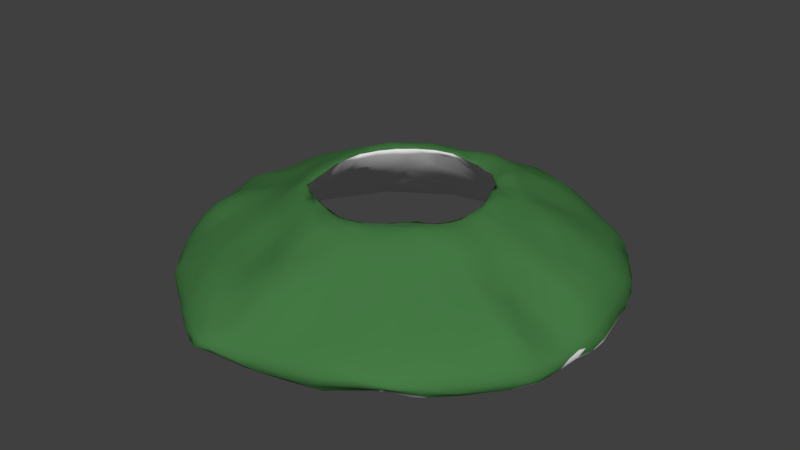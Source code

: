 # Source: geyser.blend  (saved by Blender 2.79.0; exported with 4.5.12 LTS)
import bpy
from mathutils import Matrix  # noqa: F401  (used for matrix-valued properties, if any)

bpy.ops.wm.read_factory_settings(use_empty=True)
scene = bpy.context.scene
scene.name = 'Scene'

# ---- collections
col_collection_1 = bpy.data.collections.new('Collection 1'); scene.collection.children.link(col_collection_1)

# ---- materials (node trees are filled in below, after node groups)
mat_material_001 = bpy.data.materials.new('Material.001')
mat_material_001.alpha_threshold = 0.0
mat_material_001.use_transparent_shadow = False
mat_material_001.diffuse_color = (0.06011, 0.196, 0.05839, 1.0)
mat_material_001.roughness = 0.5
mat_material = bpy.data.materials.new('Material')
mat_material.alpha_threshold = 0.0
mat_material.use_transparent_shadow = False
mat_material.roughness = 0.5

# ---- material node trees

# ---- world
world_world = bpy.data.worlds.new('World'); scene.world = world_world
world_world.color = (0.05088, 0.05088, 0.05088)
world_world.use_sun_shadow = False
world_world.sun_shadow_jitter_overblur = 0.0
world_world.cycles.sampling_method = 'MANUAL'

# ---- meshes
me_cylinder = bpy.data.meshes.new('Cylinder')
me_cylinder.from_pydata([(1.262, -0.4415, 0.6406), (-0.562, -1.149, 0.6371), (1.668, -0.7511, 0.3923), (-0.2353, -1.383, 0.5414), (1.305, 0.682, 0.319), (1.419, -0.4801, 0.2979), (-1.458, -0.1523, 0.591), (1.124, 0.3653, 0.6561), (1.215, 0.4091, 0.7026), (1.237, 0.009528, 0.6695), (1.677, 0.1209, 0.4788), (0.8192, 1.04, 0.6657), (1.009, 1.041, 0.7117), (1.051, 0.7569, 0.6617), (-0.1528, -1.341, 0.6582), (1.186, 0.8113, 0.3644), (1.13, 1.09, 0.181), (-0.7978, -1.318, 0.6159), (1.053, 0.6277, 0.6566), (-0.5006, -1.626, 0.5442), (-0.2733, -1.504, 0.3273), (0.5152, -1.163, 0.6482), (0.1852, -1.386, 0.505), (1.029, 0.5527, 0.6425), (-0.4377, -1.227, 0.6425), (0.3555, -1.221, 0.6425), (0.4331, 1.539, 0.6717), (0.2556, -1.267, 0.6425), (1.444, -0.6975, 0.5894), (1.712, 1.606, 0.07351), (0.3521, -1.493, 0.6431), (1.345, 0.1545, 0.674), (1.38, -0.5094, 0.616), (1.085, 0.5297, 0.7036), (0.4456, -1.695, 0.5385), (1.455, -1.26, 0.3038), (0.736, -0.8758, 0.6368), (1.691, -0.8349, -0.1488), (1.089, -1.021, 0.2453), (1.745, -0.5199, 0.3708), (1.896, -0.148, 0.3428), (1.541, -0.5808, 0.0611), (1.537, -0.3133, 0.5385), (1.691, -0.2767, 0.444), (1.931, -0.7411, 0.2177), (-0.1969, -1.281, 0.6425), (1.393, -0.8665, 0.05578), (0.3377, -1.272, 0.646), (2.118, -0.5473, 0.03747), (-0.04668, -1.319, 0.6425), (1.929, -0.3786, 0.2391), (1.236, -0.2179, 0.645), (-1.294, -2.018, 0.04355), (1.25, -0.338, 0.6415), (0.7774, 1.017, 0.648), (1.163, 0.747, 0.6696), (0.8661, 0.9212, 0.6635), (0.9114, 0.8398, 0.6425), (-0.719, -1.1, 0.6425), (1.047, 0.7186, 0.6298), (0.1349, -1.483, 0.672), (1.275, 0.1955, 0.6946), (1.528, 2.211, -0.09896), (0.9603, 0.9082, 0.5586), (-0.09111, -1.403, 0.5526), (0.06998, 1.229, 0.6471), (0.9541, -0.7355, 0.6444), (0.6401, -1.686, -0.1023), (0.9058, 1.062, 0.721), (0.5662, -1.08, 0.6107), (0.5337, -1.272, 0.4141), (0.5175, -1.433, 0.2428), (0.03912, -1.751, 0.5631), (1.122, -0.5631, 0.6425), (1.03, -0.6738, 0.6425), (1.225, -0.6417, 0.6439), (0.08727, -1.541, 0.3053), (1.339, -0.3535, 0.632), (0.1274, -1.337, 0.6455), (0.6235, -1.024, 0.6425), (-1.306, -0.4971, 0.637), (1.562, 1.89, 0.0377), (0.9037, -0.7862, 0.6425), (0.3693, -1.2, 0.6421), (0.8032, 1.05, 0.4979), (1.189, -0.5161, 0.6421), (1.077, -0.6392, 0.6373), (-0.2958, -1.293, 0.6478), (1.549, -0.9594, 0.3873), (0.1131, -1.303, 0.6425), (-2.176, -1.818, -0.228), (-0.1016, -1.524, 0.3325), (-0.1065, -1.439, 0.6883), (1.085, 0.4541, 0.6814), (2.132, -0.9658, 0.07817), (1.242, 0.1219, 0.6691), (1.004, 0.6786, 0.6425), (-0.4777, -2.633, -0.04322), (0.987, 0.8251, 0.6271), (0.6839, 1.228, 0.3611), (-0.009811, -1.381, 0.658), (-2.378, -0.7958, 0.0532), (-0.3732, -2.218, 0.2107), (-1.12, -0.6008, 0.6425), (1.276, -0.1341, 0.6495), (-1.221, -0.9113, 0.5974), (1.387, -0.2046, 0.6467), (1.05, 0.596, 0.6381), (1.177, 0.2085, 0.6677), (-0.402, -1.225, 0.6406), (-2.11, -1.492, -0.03656), (0.4815, -1.122, 0.6416), (1.199, -0.3821, 0.6425), (1.163, -0.8737, 0.6336), (1.088, -0.6611, 0.6477), (0.4158, -1.178, 0.6299), (0.8238, 0.9282, 0.6174), (0.6499, -1.079, 0.6532), (-0.3005, -1.246, 0.6425), (0.9676, 0.8391, 0.6524), (-1.931, 0.9982, -0.3981), (1.139, -0.7885, 0.4169), (0.2832, 1.64, 0.6518), (0.8139, -0.7885, 0.6479), (0.9389, -1.015, 0.6791), (0.8553, -1.244, 0.6235), (-0.4154, -3.392, -0.7168), (-1.291, -0.08061, 0.6407), (-1.268, 0.08858, 0.6121), (-2.66, 1.148, -0.9955), (0.06315, -3.201, -0.9539), (-2.996, 1.286, -0.5441), (0.103, -2.007, 0.4194), (-2.77, 1.243, -0.9742), (-2.004, 0.245, 0.2795), (-1.736, -0.02795, 0.3986), (-2.727, -0.07327, -1.001), (-1.071, 0.6675, 0.6425), (-2.886, 1.55, -0.8349), (1.149, 2.303, 0.08332), (-3.137, -0.7325, -0.6386), (-2.431, 0.1406, 0.0131), (-1.905, -0.7652, 0.2029), (-2.292, -0.5655, 0.07851), (0.5943, 1.611, 0.6127), (-0.1457, 1.387, 0.6431), (-1.981, 0.9306, 0.2624), (-2.06, -0.1767, 0.1548), (1.126, 2.579, -0.1396), (2.496, 1.73, -0.9787), (-2.716, -0.2361, -0.06468), (-2.774, 1.024, -0.1993), (-0.9421, 0.9666, 0.6748), (0.1414, -3.253, -0.8622), (-3.044, 0.5111, -0.3757), (-3.211, 0.5289, -0.9714), (-1.286, 2.809, -0.4484), (-2.98, 0.8365, -0.9123), (-3.186, -0.002821, -0.9298), (-1.42, 0.3817, 0.5943), (-0.6522, 1.362, 0.2533), (-3.169, 1.127, -0.6605), (-1.102, 0.9429, 0.6792), (-3.135, 1.213, -0.8146), (-0.6017, 1.446, 0.189), (-3.046, 1.346, -0.6738), (-2.503, 1.91, -0.9743), (-1.041, 2.467, -1.003), (-3.063, 1.08, -0.8645), (-2.394, 2.012, -0.444), (-1.971, 2.63, -0.7278), (-1.809, 0.5512, -0.09176), (-2.019, 0.7887, -0.3415), (-1.984, 1.258, 0.09694), (-1.706, 0.7752, -0.09091), (-2.518, 1.514, -0.2617), (-3.258, 0.7616, -0.9102), (-1.296, 0.5177, 0.6336), (-2.877, -0.4876, -0.2421), (-1.26, 1.828, 0.2443), (-3.206, 1.081, -0.7861), (1.423, 1.505, 0.2113), (-3.196, -0.7031, -0.7524), (-1.25, -2.964, -0.978), (-2.704, 0.2263, -0.1168), (-2.212, 1.482, -0.09623), (-2.294, 0.9072, 0.1114), (-2.096, 0.04671, 0.1483), (3.075, -1.104, -0.8159), (-0.6884, 1.07, 0.6425), (-1.269, 1.222, 0.4973), (-0.6052, 1.137, 0.6446), (-0.7775, 1.23, 0.6539), (0.2717, 1.253, 0.593), (-0.9845, 0.8648, 0.5218), (-1.288, 0.5743, 0.3013), (-1.411, 0.8764, 0.5388), (-0.9112, 0.881, 0.6425), (0.4991, -3.136, -0.6132), (-0.9685, 1.263, 0.5993), (-1.867, 2.609, -0.5919), (1.078, 2.165, -0.6503), (2.132, 0.1716, 0.2356), (-1.814, 1.706, 0.08744), (-0.8656, 3.283, -0.9456), (-1.589, 1.315, -0.3442), (-1.733, 0.9859, 0.3587), (-0.8502, 0.9452, 0.6426), (1.608, 0.8424, 0.4695), (-1.136, 1.684, 0.3599), (-2.063, 0.4619, 0.2781), (-1.597, 2.793, -0.6177), (-1.008, 0.7617, 0.6402), (2.596, 0.9464, -0.04243), (-1.418, 0.1495, 0.6061), (-0.9346, 1.944, -0.4156), (-1.557, 0.157, 0.5447), (-1.571, 2.945, -0.9034), (2.771, 1.5, -0.9254), (-2.574, 0.749, -0.0337), (-0.2985, 1.267, 0.5723), (-2.427, 1.243, -0.07052), (-0.8013, 1.068, 0.4993), (-0.4029, 1.244, 0.6408), (-0.446, 1.28, 0.5412), (1.194, 2.933, -0.5905), (0.876, -0.803, 0.628), (2.64, 0.3742, -0.9886), (3.16, -0.4545, -0.74), (-2.782, 1.621, -0.9054), (0.265, 1.251, 0.6425), (-1.383, 3.106, -0.8115), (-0.17, 1.268, 0.6425), (-2.443, 2.22, -0.6732), (-1.45, 2.807, -0.5271), (-1.807, 2.572, -0.9622), (-1.392, 2.394, -0.1638), (1.481, 2.884, -0.8942), (-0.3358, 1.241, 0.6271), (3.185, 0.07919, -0.9578), (0.2211, 1.768, 0.5572), (0.4639, 1.881, 0.4544), (-3.18, 0.1533, -0.3846), (1.052, 1.23, 0.63), (0.4579, 1.334, 0.6642), (2.144, 2.195, -0.9981), (0.3948, 1.194, 0.6127), (0.2032, 1.384, 0.6762), (2.804, 0.4754, -0.1483), (1.647, 2.627, -0.986), (-2.526, 2.04, -0.638), (1.325, -2.636, -0.2635), (0.5382, 1.18, 0.6425), (1.452, 0.6647, 0.5796), (2.917, 0.8946, -0.9867), (1.588, 2.777, -0.7157), (-1.795, 1.365, 0.1443), (1.345, 2.934, -0.6804), (-2.935, 1.405, -0.8627), (-1.708, 2.841, -0.7962), (-0.4651, 3.286, -0.8128), (-2.688, 1.8, -0.6454), (1.909, 0.3701, 0.3066), (0.3212, 3.335, -0.8824), (0.6792, 3.224, -0.9632), (-1.125, 0.6629, 0.5402), (-2.379, 2.381, -0.8661), (1.544, -2.71, -0.4184), (3.07, 0.6204, -0.9417), (-2.849, 1.632, -0.6532), (2.214, 1.275, -0.8415), (1.18, 0.3899, 0.6221), (-2.177, 2.494, -0.9166), (0.4755, 1.576, 0.2427), (-1.388, -2.992, -0.8008), (-2.304, 2.34, -0.9445), (1.617, -1.705, 0.06806), (-1.299, 2.865, -0.9986), (1.848, 2.569, -0.8957), (1.36, 0.1817, 0.4241), (3.054, 0.7394, -0.866), (1.186, 0.269, 0.6787), (1.236, 0.1224, 0.63), (0.8934, 1.229, 0.6887), (-1.239, 0.4611, 0.6376), (2.181, -2.41, -0.7452), (0.5458, 1.154, 0.5978), (0.5891, 2.391, 0.1791), (-3.433, 0.2666, -0.917), (1.49, -0.1317, 0.6042), (-0.597, 1.31, 0.6587), (2.012, -2.588, -0.6835), (1.22, -0.1476, 0.6425), (2.066, -2.523, -0.6455), (1.28, -0.2619, 0.5168), (0.771, -1.544, -0.0362), (1.551, 0.9866, 0.4354), (1.208, 0.09062, 0.6425), (1.261, 1.025, 0.5553), (2.39, 2.051, -0.9391), (1.289, -2.88, -0.4346), (0.8857, 3.062, -0.6618), (-2.38, 0.664, 0.08897), (1.011, -0.8948, 0.6716), (1.234, -0.4375, 0.5849), (0.3491, -1.454, 0.294), (0.5247, 2.815, -0.3803), (-0.101, -1.899, 0.4773), (1.048, -0.7915, 0.6647), (0.7443, -3.096, -0.8757), (0.917, 1.532, 0.5885), (-0.5476, -2.472, 0.004598), (0.787, -0.9983, 0.6611), (0.3211, -1.893, 0.4639), (0.6238, -1.116, 0.5202), (0.2381, 3.22, -1.016), (-2.714, 1.817, -0.7389), (0.7626, -1.253, 0.2967), (-1.531, -2.264, -0.1582), (2.46, 0.696, 0.06871), (1.192, 2.977, -0.9823), (0.6629, -0.9747, 0.6276), (-0.4389, 1.45, 0.6125), (-1.956, 0.7113, 0.3239), (2.473, -2.073, -0.8351), (0.7376, -1.122, 0.6764), (0.686, 1.416, 0.667), (0.09407, -2.33, -0.5018), (2.299, 2.254, -0.8119), (3.029, -0.4127, -0.9987), (-0.8186, -1.631, 0.3703), (0.04693, -2.445, 0.2047), (-0.6234, -3.307, -0.8632), (1.817, -2.036, -0.146), (-2.534, -2.054, -0.7619), (0.04401, -1.954, -0.1891), (-0.5124, 3.017, -0.5193), (-0.9688, -2.387, -0.7033), (-3.272, -0.1695, -0.924), (-0.2614, -3.078, -0.3815), (0.6384, -3.081, -0.9513), (-0.3922, -3.055, -0.964), (-0.5752, 2.203, 0.145), (0.7981, -1.069, 0.4393), (2.718, -0.1683, -0.1032), (1.184, -1.286, 0.4955), (1.204, 1.321, 0.4424), (0.1486, 1.541, 0.6682), (0.06075, 3.028, -0.42), (0.7574, -0.9264, 0.6425), (-1.265, -0.3325, 0.5724), (0.2513, -1.269, 0.6374), (0.5427, -1.481, 0.6059), (1.328, 0.3196, 0.6902), (0.5155, -1.292, 0.6582), (0.3725, -1.806, -0.149), (0.6103, -1.009, 0.6433), (-0.9156, -1.152, 0.3738), (1.103, -3.047, -0.7989), (-0.7216, -1.846, 0.2381), (-0.2256, -1.295, 0.6341), (0.447, 1.803, -0.01609), (3.212, -0.205, -0.8793), (1.485, -2.851, -0.509), (1.001, 3.009, -0.9952), (1.384, -2.941, -0.731), (0.4662, -1.145, 0.6425), (-2.642, -1.753, -0.9293), (-1.095, 0.7009, 0.6511), (-3.166, -0.6037, -0.9379), (-2.115, -2.371, -0.5977), (-1.145, -0.4378, 0.6425), (-0.2971, -3.317, -0.6182), (-2.845, -1.618, -0.8319), (-1.143, -0.6319, 0.6229), (-0.412, -3.268, -0.8629), (-3.303, 0.5762, -0.9521), (0.3223, -2.524, 0.1076), (-1.241, -0.5478, 0.4557), (0.841, -3.114, -0.7797), (-2.961, -0.1124, -0.1882), (-2.213, -1.228, 0.05042), (-3.319, 0.1578, -0.9376), (-2.302, -2.016, -0.4369), (-2.093, -0.372, -0.3812), (-2.217, -2.396, -0.9331), (3.177, -0.1727, -0.6015), (1.875, -2.689, -0.6336), (-3.045, 0.188, -0.283), (-1.138, -0.9814, 0.2871), (-2.491, -2.089, -0.9077), (2.574, 1.739, -0.9351), (-2.124, 1.029, 0.1494), (-1.675, 1.767, -0.6545), (-2.033, -2.519, -0.8844), (-1.027, -0.9483, 0.5879), (-3.094, -0.1434, -0.3058), (2.709, -1.13, -0.2913), (-0.7738, 1.033, 0.6558), (-0.9206, 3.303, -0.8772), (-0.5818, 1.648, 0.5101), (-3.132, -0.9453, -0.8271), (3.085, -0.588, -0.7211), (2.683, -1.771, -0.8002), (2.763, -0.7914, -0.3886), (-2.114, 2.276, -0.3816), (-1.222, 1.996, 0.1852), (-3.04, -1.265, -0.8565), (-2.307, -2.342, -0.8044), (-3.059, -1.161, -0.9094), (0.2264, 3.306, -0.807), (-2.648, -1.406, -0.2371), (-2.597, -1.967, -0.911), (-0.7761, 2.049, -0.4399), (1.038, 2.459, -0.9985), (-0.8561, 3.26, -0.7831), (-0.9715, 3.16, -0.9826), (-1.117, 1.125, 0.1123), (0.8314, 1.349, 0.1523), (0.8706, 2.389, 0.1105), (-2.53, -1.984, -0.9506), (-2.862, -1.514, -0.9152), (-0.286, 1.951, 0.3505), (-2.86, 1.45, -0.5074), (0.2166, -3.177, -0.5699), (-2.676, -1.83, -0.8535), (-2.719, -1.699, -0.5895), (-1.678, -2.751, -0.7516), (-2.976, -1.17, -0.9607), (-3.113, -0.413, -0.4314), (-2.8, -1.508, -0.9438), (0.788, 1.706, -0.04904), (-2.347, -2.302, -0.8668), (1.325, 0.4918, 0.3903), (-2.971, -0.3566, -0.9907), (-3.399, -0.1568, -0.8235), (2.689, 1.186, -0.2228), (-1.154, -1.41, -0.1456), (-2.942, -1.437, -0.8797), (-2.859, -1.506, -0.6108), (-1.797, -1.028, -0.3407), (2.971, 0.1521, -0.2776), (2.389, 1.559, -0.1995), (2.943, -1.158, -0.5617), (-1.307, -0.7151, 0.5743), (-0.8555, -1.001, 0.6425), (1.553, -2.824, -0.752), (-2.92, 1.551, -0.7582), (-1.203, -0.6707, 0.4393), (-1.232, -0.1298, 0.6425), (-2.304, 2.455, -0.8502), (1.874, -2.353, -0.3618), (-0.9852, -1.088, 0.3841), (-1.052, -1.075, 0.615), (-1.13, 1.486, 0.4393), (-0.9591, -1.93, -0.3868), (-1.558, -1.589, -0.4278), (0.01392, -1.326, 0.6299), (0.8874, 3.097, -0.978), (-1.346, -1.216, 0.3616), (-0.4819, -1.236, 0.6144), (1.842, -2.553, -0.4846), (1.319, -2.093, 0.04442), (-0.3659, -1.372, 0.4813), (0.9925, -3.088, -0.6618), (-1.326, 3.129, -0.8606), (-1.665, 1.234, 0.2606), (1.716, -2.425, -0.9903), (2.893, 1.297, -0.6223), (-1.109, -1.173, 0.114), (2.442, 0.8612, -0.8312), (0.9858, 1.831, 0.3919), (-1.763, 0.2296, 0.4199), (-0.1157, -3.326, -0.8126), (-1.541, 0.491, 0.5466), (-2.425, -1.538, -0.141), (3.098, 0.02142, -0.9984), (-1.202, -0.6711, 0.6353), (-1.001, -1.29, 0.07615), (2.412, 0.9617, -0.8242), (-3.411, -0.04806, -0.7303), (3.12, -0.3369, -0.5965), (1.666, 1.507, -0.4826), (2.939, 1.03, -0.4798), (2.58, -1.62, -1.0), (-1.192, -1.082, 0.09954), (0.8536, 1.908, -0.2442), (-0.5885, -1.164, 0.6425), (0.633, 1.245, 0.6553), (-1.116, -0.7861, 0.5889), (2.002, -2.59, -0.715), (-1.059, 1.882, 0.3), (1.475, 2.821, -0.9669), (-0.1302, -3.147, -0.4523), (-1.12, 3.21, -0.9054), (0.4305, 2.24, -0.6273), (0.478, 2.632, -0.1316), (-0.09659, 2.821, -0.2286), (3.12, 0.2164, -0.9815), (-2.403, -0.1106, 0.06223), (-2.522, -1.101, -1.002), (3.01, -0.5399, -0.5743), (1.33, -0.03866, 0.6776), (-1.288, 3.017, -0.9698), (-0.4706, -1.348, 0.6498), (2.491, 0.3419, 0.06241), (0.3675, 3.252, -0.9852), (1.691, 0.3704, 0.431), (1.139, 3.063, -0.9004), (-0.9272, -3.056, -0.972), (1.372, 2.358, -0.1152), (1.078, 1.606, -0.2427), (1.372, 0.008843, 0.3926), (-1.658, -2.762, -0.8938), (-1.03, -3.18, -0.8961), (-0.7486, 2.038, 0.2294), (3.152, -0.1823, -0.9843), (-1.834, 2.315, -0.2567), (2.48, 2.016, -0.8466), (-1.751, -0.5808, 0.3082), (-0.5853, 3.305, -0.991), (-1.495, -2.579, -0.3449), (-1.522, -2.864, -0.8858), (0.05329, 3.301, -1.039), (0.4263, -1.218, 0.5832), (2.4, -0.8483, -0.1023), (0.8262, 2.726, -0.2531), (0.006187, 3.427, -0.9463), (-1.435, 2.029, 0.0643), (0.435, 3.176, -0.9996), (-0.8376, -3.32, -0.8508), (-1.221, -3.08, -0.716), (-1.048, -2.937, -0.4029), (-1.427, 0.6849, 0.5861), (3.222, 0.07579, -0.817), (-0.18, 2.377, 0.07505), (-1.267, -3.026, -0.9244), (-1.271, -3.057, -0.8716), (0.6432, 2.194, -0.5128), (0.4358, -2.921, -0.295), (-1.203, 0.7038, 0.6638), (-2.52, 0.9891, -1.0), (-0.9988, -3.246, -0.7892), (-1.235, -2.969, -0.55), (1.765, 2.167, -0.2077), (-3.359, -0.1228, -0.8998), (-3.193, 0.5207, -0.4953), (-0.2197, -1.607, 0.1756), (1.896, 1.246, 0.1882), (-0.9844, -3.174, -0.6472), (1.339, 1.173, -0.09066), (-1.255, 0.1091, 0.6425), (1.177, 1.729, 0.3791), (1.136, -2.94, -0.9617), (-0.8764, -3.169, -0.9304), (-0.7334, -2.959, -0.3415), (3.003, -1.215, -0.6816), (0.6789, -3.009, -0.4852), (2.656, 0.03992, -0.01023), (0.7111, 1.113, 0.6574), (0.8587, -3.051, -0.5714), (1.551, 1.259, 0.2905), (-0.156, 1.627, 0.5655), (-0.6262, -3.427, -0.7984), (1.587, -2.849, -0.6599), (-0.5656, -3.374, -0.6632), (2.637, -1.658, -0.9828), (-1.535, -2.797, -0.9486), (1.696, -2.54, -0.8996), (-0.6489, -2.972, -0.9716), (0.5441, 3.308, -0.8662), (0.9728, 1.417, -0.0547), (-1.623, -2.73, -0.6236), (-1.757, 0.8288, 0.402), (3.156, 0.3783, -0.8197), (2.05, 0.584, 0.233), (1.78, -2.625, -0.7962), (-0.109, -1.763, -0.0251), (0.3733, -2.714, -1.0), (2.867, 0.834, -0.2966), (-0.5223, -1.345, 0.4333), (-2.543, 2.039, -0.9273), (-3.213, -0.4141, -0.932), (-2.522, 2.154, -0.7829), (-1.188, 1.68, -0.3784), (0.6421, 2.096, 0.3086), (-0.03303, 1.875, 0.4503), (-1.801, 0.03499, -0.123), (0.03921, 1.242, 0.6291), (-2.649, 1.902, -0.8559), (-1.934, 2.674, -0.8293), (-1.176, 3.182, -0.7365), (-3.062, -1.01, -0.9433), (-1.204, 0.3843, 0.6425), (-3.065, -0.6435, -0.9675), (-1.298, -2.47, -0.1557), (-3.288, 0.3815, -0.9642), (1.205, -2.984, -0.5111), (-2.289, 0.7377, -0.6236), (-0.7176, -1.115, 0.6235), (-2.58, -1.79, -0.5167), (-1.409, -0.456, 0.2345), (-3.018, 0.7666, -0.3953), (0.5097, 1.278, 0.4366), (0.2785, 1.479, 0.3429), (-0.1867, -1.652, 0.6328), (1.261, 1.942, -0.5914), (0.4583, 1.705, 0.5773), (0.1046, 1.28, 0.6425), (0.1721, 1.212, 0.6302), (-1.532, 1.069, 0.3897), (1.286, 1.326, -0.1448), (0.9105, 0.9701, 0.6983), (1.824, 1.024, 0.2995), (-1.292, 0.1303, 0.6396), (0.7747, 1.183, 0.6823), (0.2658, -1.691, 0.569), (1.741, 2.538, -0.9928), (1.288, 2.634, -0.2957), (0.2841, 2.858, -0.3079), (0.6101, 1.445, 0.2869), (0.5812, 1.735, 0.05318), (0.1024, 1.807, -0.05631), (0.2426, 1.61, 0.217), (-0.5914, -1.503, 0.1315), (-0.2608, 1.552, 0.1355), (-0.00985, 1.676, 0.04711), (0.7283, 1.033, 0.6332), (-0.8207, 1.713, 0.4342), (-1.382, 1.604, -0.379), (-1.022, -1.624, 0.31), (1.076, 2.79, -0.3689), (1.806, 0.716, 0.3588), (0.1524, 2.556, -0.01189), (-3.37, 0.1348, -0.6094), (-3.211, 0.7515, -0.5568), (-2.033, 1.238, -0.6232), (-1.694, 1.808, 0.1052), (-0.01125, -2.573, -0.6976), (0.5856, 1.115, 0.6282), (-0.3144, -1.928, 0.4247), (-1.071, -1.89, 0.1398), (-0.5347, -2.128, -0.4587), (0.6407, 1.591, 0.1573), (1.47, -2.441, -0.219), (-2.988, -0.7617, -0.4354), (1.637, 2.623, -0.54), (1.337, 1.946, 0.1828), (-1.311, 0.2943, 0.6228), (-0.4524, 1.308, 0.6473), (0.3568, -3.129, -0.9684), (-0.1502, 1.316, 0.5513), (-0.9136, -1.065, 0.6579), (0.01015, -1.645, 0.1647), (1.061, 0.8936, 0.6723), (1.184, 2.034, 0.2177), (-1.232, 0.3855, 0.6383), (-2.684, 0.1979, -1.002), (-2.825, -0.7755, -0.2513), (-1.675, 2.171, -0.9919), (-1.066, -0.8832, 0.6425), (-0.3703, -3.349, -0.8285), (-2.037, -1.871, -0.1724), (-2.787, -0.01536, -0.09351), (-2.224, 2.247, -0.9718), (-2.551, -0.57, -0.04555), (-2.319, 0.07154, -0.5113), (-1.312, -0.08878, 0.4728), (-2.061, -0.693, -0.3677), (-2.397, -1.83, -0.3745), (-2.738, -1.746, -0.7144), (-3.004, -1.298, -0.724), (-1.658, -1.078, 0.2447), (-0.4017, 3.236, -1.05), (-1.755, -1.803, -0.6522), (-3.393, 0.4939, -0.6887), (-3.39, 0.7031, -0.7264), (-1.538, -0.2967, 0.1066), (-2.074, 0.2627, -0.302), (-2.683, 1.225, -0.2023), (-2.325, 1.287, -1.002), (-1.378, 0.1411, 0.3271), (-1.268, 0.3815, 0.5187), (1.102, -1.075, 0.5999), (-2.872, 0.8959, -0.9726), (-3.005, 0.6056, -0.979), (-1.434, 0.3882, 0.2357), (-1.2, 0.5801, 0.6478), (-1.257, 0.2609, 0.6157), (-1.788, 0.3186, -0.05834), (-2.64, 0.3446, -0.9694), (-1.51, 0.7492, 0.05368), (-2.181, 1.934, -0.2043), (-1.323, 1.009, -0.004213), (-1.598, 0.5806, 0.06897), (-1.223, 0.769, 0.2554), (-1.506, -0.9785, -0.1397), (-1.31, -1.904, -0.6095), (-0.1311, -2.231, -0.4236), (2.06, -0.1246, -0.3173), (2.518, -0.04791, -0.6977), (2.182, 0.04216, -0.4057), (0.973, 1.734, -0.2692), (2.563, 1.539, -0.9951), (0.7387, 1.015, 0.6425), (1.529, -2.547, -0.9976), (0.9475, 1.243, 0.1426), (-1.933, -1.987, -1.001), (-1.293, -0.7955, 0.2054), (-1.813, -0.4048, -0.1551), (-1.541, -0.5997, 0.02825), (-2.422, -1.548, -0.9997), (1.937, 1.873, -0.9811), (1.369, -1.004, 0.4927), (2.094, 0.8246, 0.2384), (0.9283, 2.076, 0.2736), (0.8943, -1.44, 0.5431), (1.21, -3.04, -0.6404), (-0.003087, -3.305, -0.7712), (-2.84, 0.4814, -1.0), (2.858, -1.489, -0.9437), (2.648, -1.687, -0.5779), (0.2963, -2.214, 0.3148), (1.218, -0.2448, 0.6282), (2.709, -1.367, -0.3681), (2.457, -1.135, -0.09206), (1.831, 1.316, -0.4915), (1.026, -0.7504, 0.5992), (0.6455, -2.124, 0.2127), (-2.441, -0.9078, -0.8182), (-1.542, 0.861, -0.04163), (-1.07, 1.319, -0.0009648), (-1.791, 1.711, -0.6754), (-0.977, 0.8937, 0.6575), (-2.271, -1.132, -0.725), (3.119, -0.6031, -0.8269), (1.539, 2.423, -0.2825), (2.342, 1.016, 0.09273), (0.7472, -0.9579, 0.5719), (0.956, -2.364, -0.6809), (1.311, -1.04, 0.01443), (0.9162, -2.228, 0.08587), (1.243, 2.853, -1.002), (-2.356, 2.345, -0.9208), (-1.7, 2.812, -0.9002), (3.033, -1.185, -0.934), (2.902, -1.411, -0.6602), (2.007, -2.379, -0.9604), (-1.039, -1.37, 0.4403), (-2.944, 1.303, -0.871), (-2.472, 2.211, -0.9047), (-2.624, 1.849, -0.9253), (2.978, 0.9024, -0.9605), (1.148, 0.3192, 0.677), (-2.609, -1.706, -0.9532), (1.367, -0.6312, 0.2874), (1.998, 2.476, -0.6904), (-3.393, 0.1654, -0.9106), (1.808, 0.04438, 0.402), (-3.088, 0.773, -0.9185), (1.501, 0.1371, 0.2277), (-1.352, 0.06807, 0.6304), (-2.659, -1.177, -0.14), (2.427, -2.117, -0.6821), (-0.4421, 1.209, 0.6425), (-2.366, -2.221, -0.7224), (-2.231, -2.373, -0.7321), (1.648, 0.09141, 0.04775), (-0.8335, -2.779, -0.2186), (-0.1944, 3.191, -0.6841), (-0.1416, -2.149, 0.3352), (0.71, 1.769, 0.4851), (-0.5981, -1.965, 0.2262), (1.231, -0.0195, 0.6129), (1.628, -0.2582, 0.03662), (1.678, -1.078, -0.3232), (1.827, -1.017, 0.2301), (1.547, -2.865, -0.5856), (1.818, -0.286, -0.1785), (1.846, 0.2051, -0.1628), (1.799, -0.511, -0.1711), (0.93, -2.775, -0.2728), (2.948, -0.263, -0.3329), (1.938, -1.06, -0.4351), (-0.5058, -3.27, -0.5555), (3.076, 0.6482, -0.6265), (-1.344, -1.629, 0.1958), (2.071, -0.8009, -0.3809), (0.01983, -2.844, -0.1022), (-0.5627, -2.822, -0.2243), (-2.152, -2.174, -0.4235), (1.159, -0.5069, 0.6361), (1.213, -0.1326, 0.6425), (0.7358, -0.8828, 0.6501), (2.713, -1.704, -0.6957), (2.374, -2.107, -0.579), (1.167, -0.6202, 0.5762), (2.025, 1.761, -0.1039), (-0.7505, -3.325, -0.6736), (1.438, 0.5439, 0.2327), (-0.2965, 1.743, 0.4577), (2.841, 0.2623, -0.9998), (0.5523, -3.169, -0.7601), (-0.6981, 1.479, 0.593), (-1.455, 1.555, 0.2975), (2.436, 1.433, -0.9954), (2.746, 1.603, -0.765), (-2.499, -1.273, -0.05396), (-1.915, -1.098, 0.1498), (-2.313, -1.448, -0.04664), (-0.953, 2.258, -0.6714), (-2.429, -1.169, 0.0131), (2.312, 2.109, -0.5177), (2.097, 2.286, -0.4846), (0.9318, -1.145, 0.2656), (1.763, -1.819, -0.6764), (1.296, -1.43, 0.38), (1.874, -1.656, -0.01598), (-1.425, -0.8828, 0.4347), (-1.46, -0.4566, 0.541), (-1.637, -1.525, 0.1313), (-2.184, -0.9079, 0.1234), (-1.883, -1.502, 0.03663), (0.9668, -3.035, -0.8906), (-1.239, -0.4098, 0.6538), (-1.337, -0.3253, 0.6317), (1.251, 0.2197, 0.5758), (1.414, -0.2444, 0.3371), (-0.8201, -2.111, 0.06534), (1.217, 0.06856, 0.6512), (-1.24, -0.1804, 0.6303), (2.324, -1.02, -0.6886), (-1.152, -0.4698, 0.6393), (0.01231, 2.244, -0.479), (2.019, -1.428, -0.006892), (-0.913, 2.992, -1.004), (-0.2829, 3.178, -1.043), (1.161, 0.3159, 0.6425), (-3.141, 0.4227, -0.9787), (0.8916, -0.8983, 0.6795), (1.594, -2.246, -0.1723), (-0.9442, -2.461, -0.07274), (0.1053, 1.313, 0.5038), (2.159, -2.269, -0.4854), (-0.2649, -2.869, -0.1617), (0.9361, -0.9312, 0.4672), (-0.3622, -2.301, 0.184), (-0.2372, -2.683, 0.01636), (2.705, -1.251, -0.2995), (1.132, 0.5262, 0.6225), (-0.2421, -1.402, 0.6741), (1.04, -1.613, 0.4153), (1.099, -2.002, 0.1504), (0.5485, -1.849, 0.4198), (2.169, 2.003, -0.3041), (1.359, 0.3642, 0.3945), (-1.915, 1.951, -0.05427), (0.5578, 3.126, -0.9996), (-0.01067, 2.491, -0.7229), (0.1144, 1.425, 0.37), (2.264, 2.244, -0.9329), (2.225, -2.302, -0.8921), (-1.246, -0.2785, 0.6462), (1.845, -2.703, -0.6946), (2.052, 2.407, -0.9274), (2.172, -2.401, -0.806), (0.1381, -3.112, -0.9988), (-3.266, -0.4301, -0.8942), (2.741, 1.044, -0.9928), (2.223, 1.423, -0.9591), (1.636, 2.065, -0.9975), (-3.151, -0.7545, -0.9236), (0.5442, -2.505, 0.0439), (1.7, -2.736, -0.532), (-0.6461, 3.417, -0.9113), (-0.6837, 1.152, 0.661), (-3.409, 0.6509, -0.836), (-3.144, -0.8899, -0.8795), (-1.568, -2.847, -0.8188), (3.04, -0.8538, -0.9871), (3.097, -0.7605, -0.9274), (3.092, -0.4907, -0.9634), (3.144, -0.4268, -0.895), (-2.411, -2.069, -0.9782), (1.625, -1.237, 0.1946), (-1.968, -2.489, -0.9466), (2.261, -0.1611, 0.1272), (2.32, -2.28, -0.7306), (2.479, -1.954, -0.951), (0.2856, 2.066, 0.3416), (-3.162, 1.037, -0.8472), (1.084, 0.4734, 0.6425), (-0.6072, 1.172, 0.5433), (0.9592, 3.15, -0.8104), (-1.403, 3.055, -0.7408), (-2.365, 1.731, -0.2868), (2.247, -1.896, -0.3249), (-2.837, 0.4601, -0.2212), (-3.291, -0.1716, -0.5671), (-1.953, -0.5233, 0.1835), (-2.553, -1.603, -0.288), (-2.86, -1.281, -0.4161), (-1.717, -2.466, -0.4142), (0.2464, -3.228, -0.7017), (1.958, -2.59, -0.6009), (2.849, -1.049, -0.4411), (3.001, -0.8734, -0.62), (3.181, -0.33, -0.7727), (2.522, 1.875, -0.5879), (1.92, -1.988, -1.001), (0.4563, 3.23, -0.729), (-1.17, 0.5279, 0.6298), (-1.59, 2.801, -0.9576), (2.332, -1.291, -0.074), (-1.894, 2.628, -0.9276), (-0.2086, -2.345, 0.2209), (2.007, 2.057, -1.001), (-0.7147, -2.309, 0.01406), (0.776, -2.907, -0.9981), (-2.296, -2.3, -0.9591), (-0.6655, 2.857, -0.3555), (0.9377, 2.204, -0.5566), (0.6275, 1.987, -0.2291), (-0.01048, 2.668, -1.002), (-2.911, 1.178, -0.888), (-3.057, 0.4068, -0.9974), (1.664, 1.66, -0.5609), (-0.1724, 3.071, -1.002), (-1.765, -0.6523, -0.1418), (-0.7034, 1.661, -0.1011), (0.1777, 3.388, -0.9707), (-1.822, -2.641, -0.8726), (1.56, -1.595, -0.414), (-3.459, 0.1626, -0.8357), (2.808, 1.354, -0.9639), (-1.075, 3.276, -0.8345), (0.8368, -2.061, -0.4018), (-0.5924, -1.748, -0.1412), (2.9, 1.324, -0.8383), (-1.011, -2.967, -0.9992), (-0.5895, 2.552, -1.002), (2.997, -1.335, -0.8221), (2.401, 1.23, -0.978), (-1.641, 0.405, 0.0582), (-0.2173, 1.893, -0.2235), (-2.588, 1.72, -0.4564), (2.732, -0.04872, -0.9827), (0.7395, -2.574, -0.08467), (1.347, -1.766, 0.1916), (-0.0007594, -2.78, -1.002), (2.445, -1.818, -0.4599), (-2.238, -2.218, -0.9951), (-3.061, -0.1381, -0.9843), (2.956, -1.233, -0.9933), (1.04, -2.573, -1.001), (-1.607, -2.546, -0.9939), (2.452, -1.857, -0.9952), (3.103, 0.3204, -0.5062), (-3.484, 0.323, -0.8441), (2.775, 1.399, -0.4889), (-2.431, 1.766, -1.003), (2.815, -0.3881, -1.001), (2.228, -0.5475, -0.6046), (2.988, 1.006, -0.9318), (3.029, 0.9791, -0.7912), (-0.4992, -2.828, -0.9951), (-2.616, 1.627, -0.9918), (1.923, -2.303, -0.9999), (-2.941, -0.8614, -0.9952), (2.921, 1.221, -0.926), (3.06, -0.9787, -0.9491), (1.605, 0.6216, -0.01556), (-0.9656, 3.07, -0.6077), (0.7571, -1.368, 0.1685), (1.058, -1.364, -0.05171), (1.883, 0.7493, -0.2667), (0.2708, -3.2, -0.9131), (-1.95, 2.3, -0.969), (2.517, -1.096, -1.001), (-1.06, -2.572, -1.002), (2.357, -0.526, -0.1161), (-1.943, 1.868, -1.0), (-0.2307, 3.458, -0.9584), (-2.266, 2.373, -0.624), (-2.091, -2.498, -0.8381), (2.54, 0.9835, -0.968)], [], [(74, 114, 73), (607, 771, 241), (21, 47, 354), (363, 267, 300), (125, 325, 354), (876, 288, 958), (412, 367, 420), (424, 557, 539), (804, 454, 209), (74, 82, 114), (230, 252, 244), (325, 117, 354), (574, 268, 280), (547, 91, 653), (90, 669, 383), (839, 308, 82), (123, 793, 82), (793, 123, 36), (886, 40, 50), (99, 603, 620), (303, 839, 124), (60, 47, 78), (365, 717, 358), (599, 580, 357), (14, 49, 45), (553, 340, 918), (716, 34, 851), (949, 638, 578), (352, 34, 716), (356, 111, 366), (372, 126, 718), (834, 817, 896), (524, 70, 22), (1, 460, 599), (966, 960, 129), (167, 659, 277), (372, 903, 424), (367, 425, 373), (513, 878, 931), (722, 132, 331), (903, 153, 802), (697, 437, 455), (542, 798, 549), (522, 878, 513), (976, 340, 309), (802, 153, 976), (823, 340, 553), (974, 740, 932), (106, 289, 502), (797, 854, 544), (802, 198, 903), (116, 98, 57), (615, 326, 488), (902, 521, 318), (106, 502, 104), (964, 280, 963), (862, 127, 825), (477, 80, 444), (819, 6, 519), (593, 137, 911), (134, 302, 141), (932, 295, 974), (369, 871, 867), (587, 681, 677), (862, 449, 127), (79, 366, 21), (6, 819, 825), (428, 592, 594), (610, 466, 206), (388, 663, 184), (415, 591, 972), (258, 229, 966), (893, 910, 301), (75, 0, 85), (634, 242, 675), (350, 677, 667), (687, 177, 284), (337, 949, 979), (2, 32, 28), (187, 135, 134), (936, 327, 355), (174, 171, 172), (28, 713, 88), (510, 618, 148), (115, 351, 83), (183, 939, 509), (376, 876, 176), (553, 568, 823), (32, 2, 39), (525, 725, 397), (138, 589, 751), (480, 634, 933), (438, 671, 407), (472, 216, 474), (933, 545, 435), (434, 594, 338), (938, 806, 468), (309, 340, 823), (980, 782, 344), (490, 291, 863), (188, 970, 880), (924, 966, 133), (10, 31, 502), (331, 770, 915), (781, 557, 597), (425, 334, 670), (135, 6, 216), (214, 648, 159), (152, 192, 199), (203, 256, 466), (557, 560, 597), (288, 382, 757), (101, 821, 142), (672, 818, 519), (756, 278, 255), (646, 736, 813), (809, 381, 811), (232, 220, 651), (949, 866, 965), (564, 717, 365), (464, 379, 717), (970, 879, 880), (73, 85, 112), (900, 439, 426), (302, 186, 151), (323, 302, 210), (427, 572, 766), (341, 569, 965), (379, 309, 358), (291, 490, 285), (198, 464, 560), (519, 135, 147), (377, 331, 788), (541, 680, 598), (665, 143, 499), (741, 251, 644), (405, 169, 692), (140, 898, 480), (508, 458, 893), (247, 145, 608), (678, 587, 384), (337, 979, 697), (217, 231, 465), (134, 210, 302), (667, 830, 350), (196, 206, 573), (635, 602, 151), (380, 178, 150), (133, 129, 684), (906, 402, 501), (812, 518, 328), (686, 943, 694), (633, 535, 287), (781, 947, 539), (72, 60, 605), (676, 635, 161), (838, 155, 759), (734, 440, 674), (671, 901, 140), (168, 759, 176), (35, 884, 88), (195, 695, 265), (614, 648, 761), (176, 759, 155), (331, 132, 770), (635, 546, 602), (816, 35, 345), (95, 281, 108), (681, 667, 677), (696, 928, 710), (822, 90, 662), (400, 628, 803), (573, 206, 146), (564, 387, 777), (593, 656, 688), (142, 808, 672), (775, 46, 37), (278, 237, 255), (685, 684, 925), (147, 135, 187), (528, 856, 637), (801, 227, 985), (180, 176, 876), (27, 83, 351), (598, 120, 172), (917, 102, 772), (594, 434, 968), (879, 953, 329), (596, 158, 382), (234, 211, 200), (515, 628, 400), (156, 234, 236), (184, 141, 219), (86, 727, 66), (122, 347, 247), (330, 19, 17), (258, 168, 890), (396, 178, 380), (144, 26, 326), (863, 576, 490), (334, 412, 432), (600, 383, 669), (645, 901, 762), (811, 101, 665), (283, 68, 12), (207, 189, 398), (675, 635, 676), (474, 159, 533), (440, 456, 674), (697, 674, 456), (535, 586, 889), (251, 781, 300), (76, 335, 653), (337, 638, 949), (212, 368, 137), (517, 200, 405), (649, 290, 875), (233, 250, 169), (472, 474, 210), (947, 872, 539), (627, 84, 63), (67, 936, 355), (355, 76, 305), (480, 182, 140), (64, 3, 360), (202, 40, 886), (464, 198, 802), (152, 733, 207), (980, 404, 501), (664, 235, 977), (741, 644, 462), (624, 463, 20), (583, 266, 750), (725, 525, 94), (483, 957, 785), (906, 905, 443), (724, 556, 443), (777, 597, 717), (763, 324, 403), (119, 96, 13), (528, 637, 804), (558, 441, 248), (510, 139, 62), (609, 588, 193), (503, 416, 277), (151, 679, 131), (467, 747, 568), (254, 268, 498), (941, 794, 403), (456, 696, 485), (358, 823, 446), (251, 267, 644), (54, 559, 704), (583, 316, 250), (873, 267, 363), (111, 356, 69), (737, 442, 548), (161, 151, 131), (945, 423, 679), (41, 46, 755), (878, 537, 274), (289, 10, 502), (840, 462, 644), (679, 221, 175), (525, 397, 905), (118, 360, 109), (296, 208, 613), (113, 308, 303), (970, 953, 879), (525, 905, 404), (168, 176, 890), (438, 421, 373), (867, 545, 582), (435, 867, 871), (322, 290, 649), (324, 887, 865), (941, 745, 188), (454, 628, 209), (263, 506, 315), (671, 140, 182), (591, 935, 231), (339, 789, 555), (494, 399, 204), (188, 745, 970), (254, 801, 868), (736, 646, 618), (70, 314, 343), (254, 476, 801), (844, 847, 789), (186, 679, 151), (387, 564, 863), (421, 430, 367), (411, 807, 762), (185, 256, 203), (888, 566, 720), (635, 675, 546), (376, 596, 288), (219, 602, 897), (163, 165, 447), (198, 560, 557), (267, 840, 644), (863, 446, 576), (353, 33, 8), (878, 427, 766), (903, 198, 424), (911, 656, 593), (948, 462, 840), (15, 98, 63), (35, 948, 276), (285, 293, 291), (941, 403, 720), (853, 34, 313), (596, 376, 155), (442, 797, 548), (285, 887, 293), (77, 106, 53), (331, 377, 722), (907, 228, 735), (976, 650, 340), (573, 533, 196), (741, 462, 852), (269, 165, 423), (563, 565, 798), (348, 497, 619), (58, 487, 1), (155, 838, 596), (583, 233, 266), (139, 419, 715), (367, 373, 421), (185, 203, 692), (646, 257, 618), (80, 824, 825), (216, 159, 474), (954, 866, 578), (338, 158, 434), (429, 396, 898), (955, 939, 183), (75, 85, 114), (244, 488, 326), (856, 203, 637), (964, 963, 969), (83, 27, 25), (235, 664, 275), (954, 578, 739), (945, 269, 423), (292, 51, 104), (547, 937, 624), (190, 804, 466), (353, 61, 31), (810, 167, 940), (360, 45, 49), (250, 945, 169), (678, 384, 666), (157, 684, 685), (589, 316, 583), (142, 519, 899), (911, 284, 656), (510, 148, 139), (610, 196, 190), (529, 264, 857), (682, 128, 681), (158, 338, 382), (248, 957, 579), (548, 797, 561), (958, 634, 675), (671, 182, 401), (392, 186, 146), (194, 137, 265), (982, 260, 527), (545, 933, 757), (210, 134, 472), (628, 491, 209), (207, 733, 197), (568, 446, 823), (436, 579, 483), (406, 342, 236), (168, 749, 924), (853, 722, 728), (341, 332, 569), (13, 18, 55), (494, 204, 416), (144, 771, 607), (250, 316, 261), (534, 239, 574), (96, 119, 57), (874, 982, 673), (14, 850, 92), (477, 103, 824), (289, 758, 10), (236, 517, 528), (690, 666, 657), (972, 260, 415), (449, 830, 128), (179, 209, 491), (182, 435, 877), (899, 101, 142), (729, 668, 734), (808, 142, 821), (58, 17, 504), (440, 696, 456), (807, 411, 475), (448, 601, 378), (59, 4, 849), (808, 110, 822), (931, 878, 984), (439, 671, 373), (645, 178, 429), (664, 166, 275), (809, 110, 381), (928, 668, 709), (411, 900, 475), (94, 48, 44), (902, 572, 543), (821, 381, 808), (580, 460, 463), (906, 404, 905), (281, 753, 7), (522, 537, 878), (635, 151, 161), (186, 221, 679), (487, 24, 1), (689, 943, 681), (540, 368, 162), (265, 137, 593), (664, 960, 166), (684, 157, 924), (122, 240, 347), (259, 590, 170), (165, 269, 447), (200, 170, 983), (759, 168, 157), (185, 692, 895), (221, 186, 392), (410, 527, 769), (930, 263, 315), (335, 577, 653), (181, 561, 29), (682, 686, 195), (886, 980, 344), (354, 60, 30), (24, 109, 1), (570, 893, 264), (71, 70, 317), (421, 592, 428), (235, 659, 977), (204, 874, 520), (828, 841, 917), (146, 466, 256), (751, 581, 166), (233, 169, 983), (291, 387, 863), (217, 503, 912), (811, 762, 807), (508, 320, 364), (475, 809, 807), (510, 736, 618), (532, 798, 555), (660, 105, 453), (14, 100, 49), (52, 641, 786), (340, 650, 918), (768, 841, 595), (521, 902, 543), (377, 539, 872), (820, 822, 318), (640, 770, 307), (19, 772, 640), (547, 577, 937), (130, 650, 976), (539, 788, 424), (80, 477, 824), (93, 23, 891), (274, 531, 572), (788, 539, 377), (722, 853, 313), (97, 847, 915), (493, 372, 424), (311, 917, 841), (508, 364, 458), (327, 638, 698), (828, 595, 841), (355, 327, 335), (105, 477, 444), (341, 965, 866), (698, 642, 577), (97, 789, 847), (106, 43, 289), (183, 554, 536), (630, 748, 786), (39, 2, 44), (97, 915, 311), (370, 334, 765), (425, 367, 412), (360, 49, 457), (130, 661, 375), (528, 517, 856), (311, 915, 846), (740, 974, 814), (585, 241, 771), (741, 728, 947), (741, 781, 251), (146, 206, 466), (295, 932, 936), (666, 136, 657), (772, 359, 828), (555, 768, 532), (102, 915, 770), (728, 872, 947), (87, 14, 45), (595, 52, 318), (318, 52, 786), (462, 948, 852), (851, 728, 852), (634, 958, 933), (17, 19, 504), (365, 358, 446), (688, 648, 614), (231, 217, 259), (461, 873, 904), (76, 22, 305), (247, 347, 145), (83, 366, 111), (843, 904, 293), (451, 840, 461), (285, 865, 887), (568, 576, 446), (803, 199, 192), (933, 435, 480), (840, 333, 948), (843, 950, 896), (106, 104, 53), (333, 451, 896), (741, 852, 728), (32, 77, 0), (591, 156, 972), (664, 977, 960), (533, 323, 474), (314, 524, 69), (570, 910, 893), (806, 812, 908), (607, 240, 122), (241, 585, 889), (642, 937, 577), (485, 469, 437), (211, 894, 259), (186, 323, 146), (388, 897, 154), (704, 252, 639), (418, 99, 620), (362, 882, 881), (267, 461, 840), (214, 216, 6), (590, 272, 450), (605, 640, 307), (153, 661, 130), (919, 885, 385), (98, 116, 63), (196, 533, 162), (459, 818, 672), (88, 884, 776), (665, 499, 150), (546, 388, 154), (906, 443, 556), (141, 187, 134), (278, 249, 492), (43, 42, 32), (492, 249, 320), (533, 540, 162), (665, 658, 762), (436, 483, 959), (260, 769, 527), (633, 287, 496), (898, 140, 429), (200, 259, 170), (777, 387, 873), (298, 561, 346), (457, 49, 89), (157, 168, 924), (806, 218, 391), (34, 616, 313), (398, 191, 875), (758, 40, 202), (503, 217, 494), (402, 906, 556), (314, 70, 524), (951, 883, 711), (28, 32, 75), (330, 630, 359), (847, 844, 788), (894, 231, 259), (613, 737, 548), (917, 311, 102), (602, 546, 154), (499, 143, 147), (746, 941, 556), (526, 287, 419), (320, 249, 364), (234, 894, 211), (156, 236, 920), (688, 656, 648), (410, 263, 930), (234, 200, 517), (856, 405, 692), (55, 253, 298), (145, 322, 649), (972, 920, 336), (253, 33, 353), (825, 824, 862), (458, 264, 893), (478, 357, 580), (612, 11, 56), (236, 234, 517), (166, 581, 275), (406, 491, 515), (582, 594, 369), (138, 229, 258), (646, 756, 255), (978, 961, 329), (745, 941, 720), (795, 794, 721), (59, 57, 98), (94, 913, 725), (46, 775, 740), (298, 346, 243), (474, 323, 210), (230, 609, 246), (301, 508, 893), (342, 406, 515), (30, 352, 354), (621, 922, 486), (217, 465, 494), (11, 559, 54), (319, 248, 213), (399, 935, 415), (876, 376, 288), (301, 225, 508), (450, 983, 170), (392, 146, 173), (854, 797, 442), (232, 238, 764), (45, 360, 118), (958, 288, 933), (69, 524, 115), (240, 586, 562), (704, 639, 627), (310, 771, 326), (684, 924, 133), (688, 551, 593), (257, 255, 237), (881, 879, 329), (54, 56, 11), (938, 934, 218), (507, 758, 262), (589, 581, 751), (310, 471, 771), (20, 91, 547), (631, 148, 618), (561, 181, 346), (938, 969, 934), (575, 262, 202), (252, 704, 559), (857, 315, 529), (481, 386, 782), (813, 854, 812), (306, 910, 348), (488, 559, 615), (737, 714, 319), (436, 213, 579), (945, 175, 895), (735, 880, 882), (245, 860, 299), (740, 775, 932), (93, 33, 23), (720, 566, 953), (794, 746, 721), (619, 496, 306), (566, 956, 484), (843, 461, 904), (491, 406, 179), (574, 280, 785), (122, 247, 26), (328, 864, 756), (112, 791, 73), (585, 715, 419), (48, 94, 525), (913, 950, 724), (248, 505, 558), (621, 486, 431), (404, 906, 501), (247, 244, 26), (534, 386, 907), (356, 366, 79), (442, 737, 436), (70, 71, 22), (402, 188, 735), (646, 255, 257), (457, 64, 360), (436, 959, 442), (50, 43, 39), (873, 461, 267), (410, 930, 527), (602, 154, 897), (938, 218, 806), (636, 680, 981), (292, 829, 792), (353, 10, 507), (281, 8, 753), (952, 434, 158), (333, 840, 451), (180, 876, 676), (368, 733, 162), (636, 981, 732), (75, 32, 0), (66, 74, 86), (725, 913, 848), (30, 616, 352), (678, 690, 598), (162, 152, 199), (288, 757, 933), (20, 64, 91), (163, 180, 161), (914, 744, 912), (889, 240, 241), (269, 316, 447), (591, 415, 935), (399, 415, 874), (552, 81, 647), (959, 806, 908), (704, 627, 116), (529, 570, 264), (3, 20, 463), (306, 301, 910), (756, 864, 278), (380, 663, 388), (243, 552, 310), (445, 58, 599), (348, 920, 497), (467, 967, 747), (109, 460, 1), (623, 273, 604), (22, 457, 351), (900, 901, 439), (502, 31, 95), (886, 48, 980), (90, 822, 110), (8, 281, 61), (330, 359, 19), (92, 60, 100), (76, 64, 22), (185, 173, 256), (111, 115, 83), (481, 782, 501), (230, 246, 252), (310, 326, 283), (114, 85, 73), (356, 36, 321), (328, 518, 299), (396, 242, 634), (890, 163, 258), (169, 945, 895), (849, 107, 59), (646, 813, 756), (88, 2, 28), (278, 864, 617), (301, 631, 225), (117, 79, 21), (89, 27, 351), (303, 308, 839), (96, 57, 59), (157, 685, 759), (735, 188, 880), (301, 306, 631), (323, 186, 302), (950, 913, 896), (403, 794, 763), (957, 441, 386), (886, 558, 202), (204, 399, 874), (744, 217, 912), (743, 272, 275), (86, 791, 796), (575, 202, 505), (743, 750, 266), (463, 360, 3), (149, 391, 934), (894, 234, 591), (813, 736, 544), (813, 328, 756), (239, 268, 574), (530, 332, 563), (941, 746, 794), (41, 755, 5), (738, 845, 343), (149, 934, 703), (401, 407, 671), (276, 333, 896), (585, 771, 715), (23, 18, 96), (401, 182, 877), (526, 496, 287), (785, 280, 964), (49, 78, 89), (308, 75, 114), (799, 433, 4), (579, 213, 248), (907, 735, 882), (77, 42, 106), (72, 307, 132), (950, 795, 721), (519, 818, 819), (883, 754, 711), (276, 896, 817), (280, 752, 963), (204, 673, 416), (856, 692, 203), (655, 139, 715), (973, 295, 67), (982, 523, 673), (751, 166, 966), (745, 953, 970), (117, 21, 354), (82, 308, 114), (605, 850, 504), (371, 103, 832), (34, 853, 851), (319, 505, 248), (63, 16, 15), (660, 395, 489), (959, 483, 468), (575, 505, 714), (652, 453, 17), (391, 299, 518), (402, 556, 188), (68, 11, 612), (812, 854, 442), (362, 907, 882), (803, 628, 199), (123, 82, 66), (214, 761, 648), (57, 119, 56), (356, 793, 36), (137, 194, 197), (47, 25, 27), (73, 86, 74), (278, 617, 249), (60, 354, 47), (740, 38, 46), (964, 969, 938), (152, 398, 875), (15, 59, 98), (534, 907, 362), (108, 829, 95), (508, 237, 320), (848, 913, 724), (183, 509, 554), (808, 381, 110), (886, 344, 558), (534, 362, 239), (3, 64, 20), (747, 861, 568), (843, 451, 461), (82, 74, 66), (285, 490, 865), (803, 192, 290), (189, 207, 197), (442, 908, 812), (60, 72, 616), (597, 300, 781), (213, 436, 737), (106, 42, 43), (953, 566, 484), (165, 131, 423), (252, 246, 639), (507, 575, 632), (113, 75, 308), (568, 705, 467), (181, 81, 552), (561, 613, 548), (748, 330, 17), (235, 277, 659), (945, 261, 269), (864, 860, 617), (296, 613, 561), (558, 782, 441), (820, 808, 822), (272, 743, 450), (12, 68, 612), (230, 244, 247), (386, 481, 907), (839, 82, 349), (759, 685, 838), (480, 898, 634), (359, 772, 19), (342, 535, 920), (268, 254, 752), (397, 725, 848), (861, 576, 568), (352, 125, 354), (237, 492, 320), (43, 758, 289), (768, 789, 97), (234, 156, 591), (42, 77, 32), (588, 609, 65), (211, 259, 200), (305, 22, 71), (802, 309, 379), (232, 608, 145), (293, 904, 291), (865, 861, 888), (85, 53, 112), (800, 422, 400), (689, 681, 587), (219, 302, 151), (404, 980, 525), (734, 707, 500), (562, 347, 240), (22, 64, 457), (896, 913, 834), (948, 333, 276), (744, 914, 272), (485, 437, 456), (956, 566, 888), (39, 44, 50), (46, 41, 37), (813, 812, 328), (795, 950, 843), (559, 488, 252), (169, 895, 692), (640, 605, 19), (865, 576, 861), (763, 887, 324), (328, 860, 864), (736, 62, 544), (498, 268, 239), (278, 492, 237), (505, 202, 558), (84, 99, 418), (38, 740, 814), (363, 300, 597), (173, 221, 392), (305, 71, 67), (208, 632, 613), (17, 453, 748), (616, 132, 313), (232, 588, 65), (724, 746, 556), (100, 78, 49), (369, 594, 871), (31, 10, 353), (303, 124, 113), (58, 445, 652), (410, 910, 263), (77, 53, 0), (795, 763, 794), (94, 776, 913), (594, 968, 428), (727, 226, 66), (466, 804, 203), (391, 218, 934), (613, 714, 737), (387, 904, 873), (982, 874, 260), (251, 300, 267), (263, 570, 506), (138, 258, 163), (570, 529, 506), (445, 660, 652), (579, 957, 483), (360, 463, 460), (945, 679, 175), (690, 657, 719), (435, 182, 480), (188, 556, 941), (562, 322, 145), (449, 371, 830), (586, 422, 800), (384, 668, 729), (449, 862, 371), (78, 27, 89), (141, 302, 219), (551, 449, 128), (343, 317, 70), (283, 615, 68), (365, 446, 564), (324, 865, 888), (889, 585, 287), (133, 966, 129), (335, 327, 698), (28, 75, 113), (92, 605, 60), (409, 877, 592), (656, 284, 648), (80, 819, 444), (53, 51, 112), (757, 382, 545), (607, 26, 144), (734, 674, 707), (228, 907, 481), (68, 615, 11), (666, 690, 678), (770, 640, 102), (173, 146, 256), (634, 898, 396), (299, 391, 149), (458, 857, 264), (526, 148, 631), (696, 440, 928), (689, 171, 943), (130, 375, 341), (682, 681, 686), (280, 268, 752), (458, 364, 857), (612, 119, 654), (819, 80, 825), (744, 272, 590), (960, 977, 659), (558, 344, 782), (591, 231, 894), (86, 796, 727), (645, 429, 140), (912, 503, 277), (648, 177, 159), (396, 429, 178), (15, 16, 4), (93, 753, 8), (423, 131, 679), (680, 636, 598), (516, 881, 329), (984, 385, 394), (871, 592, 877), (761, 214, 6), (763, 795, 293), (506, 529, 315), (730, 693, 691), (184, 219, 897), (959, 468, 806), (583, 250, 233), (204, 520, 673), (92, 850, 605), (501, 402, 481), (690, 541, 598), (87, 24, 504), (81, 29, 797), (334, 426, 670), (899, 143, 101), (776, 2, 88), (432, 408, 765), (373, 670, 439), (546, 242, 388), (248, 441, 957), (886, 50, 48), (491, 628, 515), (586, 800, 562), (724, 443, 848), (879, 881, 880), (782, 386, 441), (411, 762, 901), (420, 883, 919), (711, 430, 428), (290, 192, 875), (181, 552, 346), (432, 984, 408), (143, 899, 147), (150, 499, 663), (421, 409, 592), (811, 665, 762), (13, 96, 18), (235, 272, 914), (754, 420, 367), (836, 315, 927), (34, 352, 616), (544, 854, 813), (708, 485, 696), (481, 402, 228), (160, 164, 224), (328, 299, 860), (748, 453, 459), (610, 190, 466), (352, 716, 125), (173, 185, 221), (465, 231, 935), (494, 935, 399), (724, 950, 721), (930, 523, 527), (283, 243, 310), (348, 910, 410), (287, 585, 419), (298, 12, 654), (983, 450, 233), (217, 744, 259), (803, 290, 322), (261, 945, 250), (223, 191, 764), (647, 655, 552), (685, 925, 838), (90, 475, 669), (919, 883, 951), (12, 243, 283), (693, 695, 691), (119, 612, 56), (101, 811, 821), (348, 619, 306), (81, 797, 544), (390, 420, 919), (401, 877, 409), (658, 665, 178), (212, 197, 733), (744, 590, 259), (180, 676, 161), (355, 335, 76), (419, 139, 148), (608, 232, 65), (633, 497, 535), (421, 428, 430), (180, 890, 176), (326, 771, 144), (35, 713, 345), (179, 804, 209), (581, 743, 275), (812, 806, 518), (590, 450, 170), (627, 63, 116), (422, 515, 400), (607, 122, 26), (284, 911, 687), (607, 241, 240), (347, 562, 145), (750, 743, 581), (81, 544, 62), (502, 9, 104), (820, 459, 672), (138, 316, 589), (608, 230, 247), (350, 832, 601), (376, 176, 155), (373, 425, 670), (269, 261, 316), (223, 764, 238), (465, 935, 494), (191, 398, 189), (433, 799, 855), (94, 44, 776), (370, 383, 600), (382, 288, 596), (367, 430, 754), (254, 498, 476), (507, 253, 353), (33, 18, 23), (61, 353, 8), (562, 800, 400), (546, 675, 242), (669, 475, 900), (57, 704, 116), (219, 151, 602), (59, 107, 96), (9, 95, 829), (245, 617, 860), (828, 52, 595), (522, 513, 567), (582, 369, 867), (737, 319, 213), (708, 710, 601), (421, 438, 409), (24, 87, 118), (710, 709, 677), (599, 460, 580), (711, 939, 951), (138, 163, 447), (658, 645, 762), (92, 100, 14), (371, 862, 824), (899, 519, 147), (245, 299, 149), (383, 370, 790), (820, 672, 808), (645, 658, 178), (163, 161, 165), (298, 654, 55), (12, 298, 243), (127, 551, 614), (619, 497, 496), (420, 754, 883), (729, 500, 136), (26, 244, 326), (85, 0, 53), (743, 266, 450), (179, 528, 804), (208, 507, 632), (758, 43, 40), (552, 471, 310), (785, 964, 483), (613, 632, 714), (33, 55, 18), (766, 765, 408), (298, 296, 561), (574, 957, 534), (745, 720, 953), (736, 510, 62), (438, 407, 409), (551, 688, 614), (306, 496, 526), (39, 43, 32), (140, 901, 645), (980, 501, 782), (412, 420, 390), (735, 228, 402), (230, 65, 609), (96, 107, 23), (87, 45, 118), (523, 982, 527), (281, 95, 61), (508, 225, 257), (919, 385, 432), (368, 687, 911), (51, 292, 112), (21, 366, 47), (485, 389, 469), (526, 419, 148), (351, 115, 524), (570, 263, 910), (370, 600, 334), (633, 496, 497), (432, 765, 334), (535, 497, 920), (499, 187, 141), (439, 901, 671), (631, 618, 225), (594, 582, 338), (396, 380, 242), (394, 931, 984), (426, 600, 900), (319, 714, 505), (508, 257, 237), (912, 277, 235), (435, 545, 867), (655, 647, 62), (517, 405, 856), (298, 253, 296), (551, 128, 593), (56, 54, 704), (930, 315, 523), (964, 938, 468), (733, 368, 212), (297, 829, 108), (715, 771, 471), (454, 804, 190), (253, 507, 208), (24, 487, 504), (240, 889, 586), (55, 654, 13), (432, 390, 919), (957, 386, 534), (438, 373, 671), (229, 751, 966), (522, 567, 536), (715, 471, 655), (400, 803, 322), (223, 649, 875), (914, 912, 235), (8, 33, 93), (368, 911, 137), (900, 411, 901), (632, 575, 714), (665, 150, 178), (337, 697, 455), (260, 972, 336), (377, 872, 722), (69, 356, 321), (17, 58, 652), (135, 472, 134), (686, 694, 195), (676, 876, 675), (131, 165, 161), (81, 181, 29), (655, 471, 552), (230, 608, 65), (225, 618, 257), (346, 552, 243), (920, 972, 156), (704, 57, 56), (93, 7, 753), (454, 190, 199), (33, 253, 55), (710, 928, 709), (617, 742, 249), (50, 40, 43), (432, 385, 984), (342, 422, 535), (232, 651, 588), (105, 818, 459), (348, 410, 769), (318, 790, 902), (535, 422, 586), (669, 900, 600), (318, 521, 595), (811, 381, 821), (583, 750, 589), (455, 437, 478), (253, 208, 296), (806, 391, 518), (460, 109, 360), (526, 631, 306), (487, 58, 504), (435, 871, 877), (286, 603, 84), (876, 958, 675), (689, 678, 171), (406, 528, 179), (260, 874, 415), (777, 363, 597), (69, 115, 111), (431, 643, 621), (223, 875, 191), (90, 383, 662), (825, 127, 6), (207, 398, 152), (581, 589, 750), (537, 531, 274), (73, 791, 86), (575, 507, 262), (83, 25, 366), (841, 97, 311), (87, 504, 850), (609, 193, 246), (531, 542, 549), (348, 336, 920), (615, 283, 326), (777, 873, 363), (647, 81, 62), (385, 885, 394), (91, 64, 76), (530, 542, 514), (457, 89, 351), (232, 223, 238), (305, 67, 355), (578, 866, 949), (521, 543, 532), (878, 766, 984), (318, 822, 662), (166, 960, 966), (426, 334, 600), (223, 232, 145), (453, 105, 459), (29, 561, 797), (928, 440, 668), (67, 295, 936), (616, 30, 60), (233, 450, 266), (31, 61, 95), (668, 384, 709), (568, 553, 705), (809, 811, 807), (132, 307, 770), (159, 177, 533), (197, 212, 137), (748, 630, 330), (440, 734, 668), (59, 15, 4), (142, 672, 519), (158, 596, 838), (875, 192, 152), (309, 823, 358), (313, 132, 722), (138, 751, 229), (252, 488, 244), (708, 696, 710), (983, 405, 200), (545, 338, 582), (601, 832, 378), (150, 663, 380), (694, 691, 195), (483, 964, 468), (722, 872, 728), (605, 504, 19), (58, 1, 599), (350, 601, 677), (214, 159, 216), (663, 141, 184), (830, 667, 128), (444, 818, 105), (545, 382, 338), (135, 216, 472), (966, 924, 749), (641, 359, 630), (749, 168, 258), (195, 265, 682), (171, 678, 598), (62, 139, 655), (573, 323, 533), (180, 163, 890), (195, 691, 695), (499, 141, 663), (601, 710, 677), (708, 448, 389), (95, 9, 502), (368, 540, 687), (499, 147, 187), (587, 709, 384), (119, 13, 654), (761, 6, 127), (733, 152, 162), (138, 447, 316), (7, 93, 891), (694, 174, 691), (593, 128, 682), (598, 172, 171), (197, 194, 222), (128, 667, 681), (174, 172, 120), (749, 258, 966), (681, 943, 686), (943, 171, 694), (91, 76, 653), (603, 99, 84), (687, 540, 177), (265, 593, 682), (660, 103, 477), (648, 284, 177), (184, 897, 388), (323, 573, 146), (384, 136, 666), (84, 706, 16), (459, 820, 786), (174, 694, 171), (127, 449, 551), (380, 388, 242), (678, 689, 587), (24, 118, 109), (16, 63, 84), (660, 477, 105), (530, 514, 554), (724, 721, 746), (559, 11, 615), (673, 523, 836), (665, 101, 143), (400, 322, 562), (272, 235, 275), (947, 781, 741), (630, 786, 641), (375, 332, 341), (802, 976, 309), (425, 412, 334), (642, 337, 455), (25, 47, 366), (110, 809, 90), (776, 44, 2), (359, 641, 828), (102, 311, 846), (14, 87, 850), (71, 973, 67), (401, 409, 407), (660, 453, 652), (564, 446, 863), (866, 650, 130), (324, 888, 720), (748, 459, 786), (580, 463, 624), (478, 624, 455), (580, 624, 478), (455, 937, 642), (605, 307, 72), (847, 331, 915), (560, 464, 597), (904, 387, 291), (936, 638, 327), (698, 638, 337), (734, 500, 729), (766, 408, 984), (427, 274, 572), (424, 198, 557), (103, 371, 824), (878, 274, 427), (379, 464, 802), (874, 673, 520), (530, 554, 332), (713, 28, 113), (798, 784, 555), (50, 44, 48), (539, 557, 781), (554, 509, 332), (292, 9, 829), (542, 531, 537), (514, 536, 554), (766, 370, 765), (650, 866, 918), (332, 509, 569), (599, 357, 445), (642, 698, 337), (136, 384, 729), (936, 578, 638), (564, 777, 717), (936, 739, 578), (788, 844, 339), (758, 507, 10), (661, 332, 375), (565, 563, 126), (788, 339, 493), (372, 718, 903), (331, 847, 788), (661, 563, 332), (97, 841, 768), (132, 616, 72), (903, 718, 153), (640, 772, 102), (555, 789, 768), (130, 341, 866), (78, 100, 60), (51, 53, 104), (249, 742, 364), (572, 531, 543), (339, 784, 493), (577, 547, 653), (565, 784, 798), (537, 536, 514), (339, 555, 784), (565, 126, 372), (917, 772, 828), (846, 915, 102), (574, 785, 957), (768, 595, 532), (565, 372, 784), (532, 549, 798), (567, 183, 536), (844, 789, 339), (973, 71, 317), (424, 788, 493), (576, 865, 490), (542, 537, 514), (523, 315, 836), (522, 536, 537), (9, 292, 104), (432, 412, 390), (563, 798, 530), (577, 335, 698), (183, 567, 955), (531, 549, 543), (540, 533, 177), (543, 549, 532), (509, 939, 569), (315, 857, 927), (422, 342, 515), (661, 473, 126), (473, 718, 126), (641, 52, 828), (758, 202, 262), (965, 569, 939), (127, 614, 761), (389, 485, 708), (597, 464, 717), (542, 530, 798), (153, 130, 976), (383, 790, 662), (769, 260, 336), (563, 661, 126), (818, 444, 819), (153, 473, 661), (426, 439, 670), (318, 662, 790), (660, 445, 395), (784, 372, 493), (595, 521, 532), (22, 351, 524), (437, 697, 456), (711, 754, 430), (90, 809, 475), (223, 145, 649), (47, 27, 78), (153, 718, 473), (448, 708, 601), (612, 654, 12), (720, 403, 324), (318, 786, 820), (717, 379, 358), (414, 921, 538), (470, 227, 700), (470, 985, 227), (727, 121, 845), (727, 845, 226), (124, 839, 312), (832, 350, 371), (452, 445, 357), (69, 321, 738), (325, 312, 117), (196, 610, 206), (162, 199, 190), (215, 584, 810), (215, 413, 929), (167, 810, 584), (691, 174, 730), (194, 417, 222), (892, 189, 222), (169, 405, 983), (895, 175, 185), (606, 201, 870), (779, 799, 971), (611, 550, 16), (479, 985, 470), (16, 550, 4), (120, 636, 205), (4, 550, 975), (476, 516, 329), (604, 273, 603), (626, 623, 859), (926, 870, 712), (482, 550, 611), (495, 858, 923), (164, 929, 625), (406, 236, 528), (393, 981, 167), (598, 636, 120), (393, 629, 205), (489, 448, 374), (611, 511, 926), (625, 944, 622), (623, 604, 859), (486, 702, 431), (926, 511, 606), (495, 538, 922), (470, 700, 701), (201, 414, 870), (584, 629, 393), (702, 511, 571), (571, 16, 706), (584, 929, 731), (842, 193, 588), (84, 627, 286), (617, 245, 742), (732, 981, 393), (417, 205, 731), (201, 606, 702), (270, 869, 942), (413, 944, 929), (859, 842, 651), (220, 232, 764), (927, 414, 923), (881, 516, 239), (804, 637, 203), (4, 971, 799), (611, 16, 571), (636, 732, 205), (858, 833, 944), (193, 842, 604), (236, 342, 920), (538, 921, 922), (975, 701, 779), (417, 693, 205), (190, 196, 162), (224, 164, 651), (120, 205, 730), (201, 486, 921), (414, 495, 923), (194, 265, 695), (731, 222, 417), (779, 971, 975), (270, 942, 479), (164, 731, 929), (222, 160, 892), (730, 174, 120), (224, 764, 892), (651, 164, 625), (417, 194, 695), (160, 224, 892), (625, 859, 651), (922, 621, 361), (858, 413, 810), (799, 767, 855), (393, 205, 732), (414, 538, 495), (215, 929, 584), (584, 731, 629), (452, 395, 445), (975, 550, 726), (702, 571, 418), (270, 479, 726), (550, 482, 726), (239, 362, 881), (314, 69, 738), (314, 738, 343), (922, 921, 486), (201, 702, 486), (336, 348, 769), (193, 604, 603), (479, 975, 726), (36, 738, 321), (611, 571, 511), (325, 125, 124), (418, 620, 643), (312, 325, 124), (731, 164, 160), (224, 220, 764), (374, 448, 832), (361, 622, 833), (220, 224, 651), (418, 571, 706), (489, 103, 660), (442, 959, 908), (833, 858, 495), (103, 489, 374), (628, 454, 199), (418, 431, 702), (215, 810, 413), (892, 764, 189), (418, 706, 84), (695, 693, 417), (643, 620, 273), (922, 361, 495), (124, 125, 683), (197, 222, 189), (312, 839, 349), (870, 926, 606), (857, 364, 742), (929, 944, 625), (858, 944, 413), (221, 185, 175), (625, 626, 859), (643, 431, 418), (742, 245, 916), (227, 946, 700), (511, 702, 606), (273, 620, 603), (701, 700, 699), (926, 482, 611), (160, 222, 731), (869, 270, 726), (584, 393, 167), (287, 535, 889), (833, 622, 944), (604, 842, 859), (693, 730, 205), (286, 627, 639), (857, 742, 927), (361, 833, 495), (731, 205, 629), (842, 588, 651), (286, 639, 246), (855, 767, 760), (626, 625, 622), (643, 273, 621), (414, 927, 742), (201, 921, 414), (971, 4, 975), (479, 942, 985), (470, 975, 479), (845, 738, 226), (36, 226, 738), (858, 940, 923), (286, 246, 193), (470, 701, 975), (66, 226, 123), (226, 36, 123), (779, 767, 799), (112, 292, 723), (792, 829, 297), (855, 279, 826), (814, 845, 38), (623, 626, 622), (623, 622, 361), (343, 814, 317), (683, 345, 713), (46, 121, 755), (814, 343, 845), (962, 780, 778), (796, 304, 755), (294, 723, 773), (294, 5, 304), (489, 389, 448), (469, 452, 357), (125, 345, 683), (567, 513, 931), (793, 79, 349), (937, 455, 624), (5, 294, 827), (370, 766, 572), (814, 973, 317), (297, 282, 773), (792, 723, 292), (832, 448, 378), (902, 790, 370), (294, 304, 723), (271, 837, 849), (6, 135, 519), (713, 35, 88), (38, 121, 46), (713, 113, 683), (279, 282, 826), (273, 361, 621), (293, 795, 843), (282, 837, 826), (108, 7, 837), (469, 389, 452), (855, 826, 271), (433, 271, 849), (279, 512, 282), (357, 478, 469), (716, 345, 125), (791, 304, 796), (826, 837, 271), (512, 294, 282), (774, 767, 778), (973, 814, 974), (294, 512, 827), (755, 304, 5), (349, 117, 312), (837, 7, 891), (389, 395, 452), (837, 282, 297), (191, 189, 764), (286, 193, 603), (121, 727, 796), (677, 709, 587), (684, 129, 719), (389, 489, 395), (855, 271, 433), (4, 433, 849), (349, 82, 793), (107, 891, 23), (38, 845, 121), (948, 851, 852), (793, 356, 79), (791, 112, 304), (350, 830, 371), (891, 849, 837), (374, 832, 103), (951, 939, 955), (780, 774, 778), (760, 279, 855), (112, 723, 304), (273, 623, 361), (673, 835, 416), (416, 503, 494), (113, 124, 683), (41, 5, 827), (451, 843, 896), (79, 117, 349), (7, 108, 281), (107, 849, 891), (20, 547, 624), (902, 370, 572), (919, 951, 885), (951, 955, 885), (837, 297, 108), (851, 345, 716), (469, 478, 437), (853, 728, 851), (851, 816, 345), (887, 763, 293), (443, 905, 848), (394, 885, 931), (684, 719, 925), (512, 767, 774), (778, 767, 779), (773, 792, 297), (760, 512, 279), (787, 37, 780), (774, 41, 827), (760, 767, 512), (927, 940, 277), (512, 774, 827), (885, 567, 931), (282, 294, 773), (780, 41, 774), (594, 592, 871), (836, 835, 673), (927, 277, 835), (836, 927, 835), (37, 787, 783), (962, 787, 780), (905, 397, 848), (755, 121, 796), (775, 37, 783), (792, 773, 723), (778, 701, 699), (41, 780, 37), (831, 787, 962), (787, 831, 783), (701, 778, 779), (778, 699, 962), (498, 516, 476), (932, 783, 815), (776, 817, 834), (978, 329, 484), (880, 881, 882), (35, 817, 884), (747, 967, 956), (816, 948, 35), (776, 884, 817), (295, 973, 974), (719, 657, 925), (953, 484, 329), (742, 916, 414), (129, 680, 541), (866, 954, 918), (277, 940, 167), (703, 868, 805), (939, 707, 979), (838, 925, 952), (925, 657, 136), (962, 946, 978), (916, 712, 870), (805, 712, 916), (888, 861, 747), (776, 834, 913), (835, 277, 416), (801, 985, 868), (960, 680, 129), (705, 967, 467), (838, 952, 158), (925, 136, 434), (711, 968, 500), (476, 329, 961), (434, 500, 968), (703, 254, 868), (815, 909, 954), (858, 810, 940), (936, 932, 815), (932, 775, 783), (703, 805, 916), (805, 869, 712), (916, 870, 414), (831, 962, 978), (960, 659, 981), (476, 961, 801), (927, 923, 940), (961, 978, 946), (482, 712, 869), (815, 783, 978), (934, 969, 752), (680, 960, 981), (484, 956, 967), (816, 851, 948), (801, 961, 946), (719, 129, 541), (484, 967, 909), (699, 700, 962), (934, 752, 254), (965, 939, 979), (705, 918, 954), (805, 868, 985), (965, 979, 949), (700, 946, 962), (703, 916, 245), (48, 525, 980), (674, 697, 979), (739, 815, 954), (967, 954, 909), (831, 978, 783), (35, 276, 817), (963, 752, 969), (711, 707, 939), (149, 703, 245), (434, 136, 500), (674, 979, 707), (659, 167, 981), (936, 815, 739), (428, 968, 711), (711, 500, 707), (719, 541, 690), (888, 747, 956), (482, 869, 726), (801, 946, 227), (553, 918, 705), (805, 942, 869), (484, 909, 978), (934, 254, 703), (925, 434, 952), (885, 955, 567), (705, 954, 967), (239, 516, 498), (926, 712, 482), (815, 978, 909), (805, 985, 942)])
me_cylinder.polygons.foreach_set('use_smooth', [True] * 1972)
me_cylinder.polygons.foreach_set('material_index', [0, 0, 0, 0, 0, 1, 0, 0, 0, 0, 0, 0, 1, 1, 0, 0, 0, 0, 0, 1, 0, 0, 0, 1, 0, 1, 0, 1, 0, 0, 0, 0, 1, 1, 1, 1, 0, 0, 0, 0, 0, 1, 0, 0, 0, 0, 0, 1, 0, 0, 0, 0, 0, 0, 0, 0, 0, 0, 0, 0, 0, 1, 0, 1, 0, 0, 0, 1, 0, 0, 0, 1, 0, 0, 0, 1, 0, 1, 0, 0, 1, 1, 0, 0, 0, 1, 1, 0, 0, 0, 0, 0, 0, 0, 0, 1, 0, 0, 0, 0, 0, 1, 0, 0, 0, 0, 0, 0, 0, 0, 0, 1, 0, 0, 0, 0, 0, 1, 1, 0, 0, 1, 0, 0, 0, 0, 0, 1, 0, 0, 0, 0, 0, 1, 0, 0, 0, 0, 0, 0, 1, 1, 0, 0, 1, 0, 0, 0, 1, 0, 0, 1, 0, 0, 0, 0, 1, 1, 0, 1, 0, 1, 0, 1, 0, 0, 0, 0, 1, 1, 0, 0, 0, 0, 0, 0, 1, 0, 1, 0, 0, 1, 1, 0, 1, 0, 1, 1, 1, 0, 0, 0, 0, 1, 0, 0, 1, 0, 0, 0, 0, 0, 0, 0, 0, 0, 0, 0, 1, 1, 0, 0, 1, 1, 0, 0, 0, 0, 0, 0, 1, 1, 1, 0, 1, 0, 0, 0, 0, 1, 0, 1, 0, 0, 0, 0, 0, 0, 0, 0, 0, 0, 0, 1, 1, 0, 1, 1, 0, 1, 0, 0, 0, 0, 0, 0, 0, 0, 0, 1, 0, 0, 0, 0, 0, 0, 0, 0, 1, 0, 1, 0, 0, 0, 0, 0, 0, 0, 0, 0, 0, 0, 0, 0, 1, 0, 1, 1, 0, 0, 0, 1, 0, 0, 0, 0, 1, 0, 0, 0, 0, 0, 0, 0, 0, 0, 0, 1, 0, 0, 0, 0, 1, 0, 0, 0, 0, 1, 0, 0, 0, 0, 0, 0, 0, 1, 0, 0, 0, 0, 0, 0, 0, 1, 1, 0, 1, 0, 0, 0, 1, 0, 1, 1, 0, 0, 1, 0, 0, 1, 0, 0, 1, 1, 0, 0, 0, 0, 0, 1, 1, 1, 0, 0, 0, 0, 0, 1, 0, 0, 0, 0, 0, 0, 0, 0, 1, 0, 0, 0, 1, 0, 0, 1, 0, 1, 0, 0, 0, 0, 1, 0, 0, 0, 0, 0, 1, 0, 0, 1, 0, 1, 1, 0, 0, 0, 0, 1, 0, 1, 0, 0, 0, 0, 1, 0, 0, 0, 0, 0, 0, 1, 0, 1, 1, 1, 0, 0, 0, 0, 1, 0, 0, 0, 1, 1, 0, 1, 0, 0, 0, 0, 1, 1, 1, 1, 0, 0, 1, 0, 0, 1, 0, 1, 0, 0, 0, 0, 0, 0, 1, 0, 0, 0, 0, 0, 0, 1, 0, 0, 0, 0, 0, 0, 0, 0, 0, 0, 1, 1, 0, 1, 0, 1, 1, 0, 0, 0, 0, 0, 0, 0, 0, 0, 0, 0, 0, 1, 0, 0, 0, 0, 1, 1, 0, 0, 0, 0, 0, 0, 0, 0, 0, 0, 0, 0, 0, 0, 0, 1, 0, 0, 0, 0, 0, 0, 0, 0, 0, 0, 0, 0, 0, 0, 0, 1, 0, 1, 0, 0, 0, 0, 1, 1, 0, 0, 0, 0, 1, 1, 0, 0, 0, 0, 0, 0, 1, 0, 0, 0, 0, 0, 0, 0, 1, 0, 1, 0, 0, 0, 0, 0, 0, 0, 0, 0, 0, 1, 0, 0, 0, 0, 1, 0, 1, 1, 0, 0, 0, 0, 0, 0, 0, 0, 0, 0, 1, 0, 0, 0, 0, 0, 0, 0, 0, 0, 0, 0, 0, 1, 0, 0, 1, 0, 1, 1, 0, 1, 0, 0, 0, 0, 1, 0, 0, 0, 0, 0, 0, 1, 1, 0, 0, 0, 1, 0, 0, 0, 0, 0, 0, 0, 1, 0, 0, 0, 1, 0, 0, 1, 0, 1, 0, 0, 0, 1, 0, 0, 1, 0, 0, 1, 0, 0, 0, 0, 0, 0, 0, 1, 1, 1, 0, 1, 0, 0, 1, 0, 0, 0, 0, 0, 0, 0, 0, 0, 0, 1, 0, 0, 0, 0, 0, 1, 0, 0, 1, 0, 0, 0, 0, 0, 0, 1, 0, 0, 0, 1, 0, 0, 0, 1, 0, 0, 0, 0, 1, 0, 0, 1, 0, 1, 0, 0, 0, 0, 0, 0, 0, 0, 1, 0, 0, 0, 0, 0, 0, 1, 1, 1, 1, 0, 0, 0, 0, 0, 0, 0, 1, 0, 0, 0, 0, 0, 0, 0, 1, 0, 1, 0, 1, 0, 0, 1, 0, 0, 0, 0, 0, 1, 0, 0, 0, 0, 0, 0, 0, 0, 1, 1, 1, 0, 0, 1, 1, 0, 0, 0, 1, 0, 0, 1, 1, 1, 0, 0, 0, 0, 0, 0, 0, 0, 0, 1, 0, 1, 0, 0, 0, 0, 1, 0, 1, 1, 0, 0, 1, 1, 1, 1, 0, 0, 0, 0, 0, 0, 1, 0, 0, 0, 0, 1, 0, 0, 0, 0, 0, 0, 0, 0, 0, 1, 0, 0, 1, 0, 1, 1, 0, 1, 0, 0, 1, 0, 0, 0, 0, 1, 1, 1, 0, 0, 0, 0, 0, 0, 0, 0, 0, 0, 1, 0, 0, 0, 0, 1, 0, 0, 0, 1, 0, 1, 0, 0, 0, 0, 0, 0, 0, 0, 1, 0, 0, 0, 1, 0, 0, 0, 1, 0, 0, 0, 0, 0, 0, 1, 0, 0, 0, 0, 0, 0, 1, 0, 0, 1, 0, 1, 0, 0, 1, 1, 1, 0, 1, 0, 0, 0, 0, 0, 0, 0, 1, 0, 1, 1, 0, 1, 1, 0, 0, 1, 0, 0, 0, 0, 0, 0, 1, 0, 0, 0, 0, 0, 0, 0, 1, 1, 0, 1, 0, 0, 0, 0, 0, 1, 1, 0, 0, 1, 0, 1, 0, 0, 0, 0, 0, 1, 0, 0, 0, 0, 1, 0, 0, 0, 0, 1, 1, 0, 0, 0, 0, 0, 0, 1, 0, 1, 0, 0, 1, 0, 0, 0, 1, 1, 0, 1, 1, 0, 1, 1, 1, 0, 0, 0, 1, 0, 0, 1, 0, 1, 0, 0, 1, 0, 0, 1, 1, 0, 0, 0, 0, 1, 1, 0, 0, 0, 1, 0, 0, 1, 0, 0, 0, 0, 0, 0, 0, 0, 0, 0, 0, 0, 0, 1, 0, 0, 1, 1, 0, 0, 0, 0, 0, 1, 0, 0, 1, 1, 1, 0, 0, 1, 0, 1, 1, 0, 0, 0, 0, 0, 0, 0, 1, 0, 0, 0, 0, 0, 0, 0, 0, 0, 0, 1, 0, 1, 0, 1, 0, 0, 0, 0, 0, 0, 0, 0, 0, 0, 1, 0, 0, 0, 1, 0, 0, 0, 0, 1, 0, 0, 1, 0, 0, 0, 0, 0, 1, 0, 0, 0, 0, 0, 1, 1, 0, 0, 0, 0, 0, 1, 0, 0, 1, 1, 1, 0, 0, 0, 0, 0, 0, 0, 0, 0, 0, 1, 0, 0, 0, 0, 1, 0, 0, 1, 1, 1, 0, 0, 0, 0, 0, 1, 0, 0, 0, 0, 0, 0, 0, 0, 1, 1, 0, 0, 1, 0, 0, 0, 0, 0, 0, 0, 0, 0, 0, 1, 0, 0, 0, 0, 0, 0, 0, 0, 0, 0, 0, 0, 1, 0, 0, 0, 0, 0, 0, 1, 0, 1, 0, 0, 0, 0, 0, 0, 0, 0, 1, 0, 0, 0, 0, 0, 1, 0, 0, 0, 0, 0, 0, 1, 0, 0, 0, 0, 0, 0, 0, 0, 0, 0, 0, 0, 1, 0, 0, 0, 0, 1, 0, 0, 0, 0, 0, 1, 0, 0, 0, 0, 0, 1, 0, 0, 0, 0, 0, 0, 0, 0, 0, 0, 0, 0, 1, 1, 0, 0, 0, 1, 0, 0, 0, 0, 0, 0, 0, 0, 1, 0, 1, 1, 0, 0, 0, 1, 0, 1, 0, 0, 0, 0, 1, 0, 0, 0, 0, 0, 0, 0, 0, 0, 0, 0, 1, 0, 0, 0, 0, 0, 0, 1, 0, 0, 0, 1, 1, 0, 0, 0, 1, 0, 0, 0, 0, 1, 1, 0, 0, 0, 1, 1, 0, 0, 0, 0, 0, 1, 1, 0, 1, 0, 0, 0, 1, 0, 1, 0, 1, 1, 0, 1, 0, 0, 0, 0, 1, 0, 0, 1, 0, 1, 0, 1, 0, 1, 1, 1, 0, 0, 1, 1, 0, 1, 1, 0, 0, 0, 1, 0, 0, 0, 0, 0, 1, 1, 1, 1, 1, 1, 1, 1, 1, 1, 1, 0, 1, 0, 0, 0, 0, 1, 1, 0, 1, 0, 0, 1, 0, 1, 0, 0, 0, 0, 1, 0, 0, 1, 0, 0, 0, 0, 0, 1, 0, 0, 0, 0, 0, 0, 1, 0, 0, 0, 1, 0, 0, 1, 1, 1, 1, 0, 0, 0, 0, 1, 1, 1, 0, 0, 0, 0, 0, 0, 1, 0, 0, 0, 0, 0, 0, 0, 0, 0, 0, 1, 0, 1, 1, 1, 1, 0, 1, 0, 0, 0, 0, 0, 0, 0, 0, 0, 0, 0, 0, 0, 1, 0, 0, 1, 0, 0, 1, 0, 0, 0, 0, 0, 0, 0, 0, 0, 0, 0, 0, 1, 0, 0, 0, 1, 0, 0, 0, 0, 1, 1, 0, 0, 0, 1, 1, 0, 0, 0, 0, 0, 1, 0, 1, 0, 0, 0, 0, 0, 0, 0, 0, 0, 0, 0, 0, 0, 1, 1, 1, 0, 0, 0, 0, 1, 0, 0, 0, 0, 1, 1, 1, 1, 1, 0, 0, 1, 1, 0, 0, 0, 1, 1, 1, 1, 1, 1, 0, 0, 1, 1, 1, 1, 1, 1, 1, 1, 1, 1, 1, 1, 1, 1, 0, 1, 1, 1, 1, 1, 1, 1, 1, 1, 1, 1, 1, 1, 1, 1, 1, 1, 1, 1, 1, 1, 1, 1, 1, 1, 1, 1, 1, 0, 1, 1, 1, 1, 1, 0, 1, 1, 1, 0, 1, 1, 1, 1, 1, 1, 1, 1, 1, 1, 1, 1, 1, 1, 1, 1, 1, 1, 1, 1, 1, 1, 1, 1, 1, 1, 1, 1, 1, 1, 1, 1, 1, 0, 1, 1, 1, 1, 0, 1, 0, 1, 1, 1, 1, 1, 1, 0, 0, 1, 0, 0, 1, 1, 1, 1, 1, 1, 1, 0, 1, 0, 1, 1, 1, 1, 0, 1, 1, 1, 1, 1, 1, 1, 1, 1, 1, 1, 0, 1, 1, 1, 1, 1, 1, 1, 1, 1, 1, 1, 1, 1, 1, 1, 1, 1, 1, 1, 1, 1, 1, 1, 1, 1, 0, 0, 1, 1, 1, 1, 1, 0, 1, 1, 1, 1, 1, 1, 1, 1, 0, 0, 0, 1, 1, 0, 1, 1, 0, 1, 0, 1, 1, 0, 0, 1, 0, 1, 1, 0, 1, 0, 1, 1, 1, 1, 1, 0, 1, 1, 1, 1, 1, 1, 1, 0, 0, 1, 1, 0, 1, 1, 1, 1, 1, 1, 1, 0, 0, 1, 0, 0, 1, 0, 1, 0, 0, 1, 1, 1, 1, 1, 1, 0, 1, 0, 0, 0, 1, 1, 0, 1, 1, 0, 0, 1, 0, 0, 0, 0, 0, 1, 1, 1, 1, 1, 1, 1, 1, 1, 1, 0, 1, 1, 1, 1, 1, 1, 1, 1, 0, 1, 1, 1, 1, 1, 1, 1, 1, 1, 1, 1, 0, 1, 1, 0, 1, 0, 0, 1, 1, 1, 1, 1, 1, 1, 1, 1, 1, 1, 1, 1, 1, 1, 0, 1, 1, 1, 1, 1, 1, 1, 1, 1, 1, 1, 1, 1, 1, 1, 1, 1, 1, 1, 1, 1, 1, 1, 1, 1, 1, 1, 0, 1, 1, 1, 1, 1, 1, 1, 1, 1, 1, 1, 0, 1, 1, 1, 1, 0, 1, 1, 1, 1, 1, 1, 1, 1, 1, 1, 1, 1, 1, 1, 1, 1, 1, 1, 1, 1, 1, 1, 1, 1])
me_cylinder.materials.append(mat_material_001)
me_cylinder.materials.append(mat_material)
me_cylinder.use_remesh_preserve_volume = False
me_cylinder.use_remesh_preserve_attributes = False
me_cylinder.use_mirror_vertex_groups = False
me_cylinder.update()

# ---- objects
ob_cylinder = bpy.data.objects.new('Cylinder', me_cylinder)

# ---- transforms, parenting, visibility, modifiers, constraints
ob_cylinder.location = (0.0, 0.0, 0.0)
ob_cylinder.scale = (1.0, 1.0, 0.8347)
ob_cylinder.lineart.crease_threshold = 0.0

# ---- collection membership
col_collection_1.objects.link(ob_cylinder)

# ---- scene / render settings (as saved in the file)
scene.frame_start = 1; scene.frame_end = 250; scene.frame_set(1)
scene.render.engine = 'BLENDER_EEVEE_NEXT'
scene.render.resolution_percentage = 50
scene.render.dither_intensity = 0.0
scene.cycles.use_denoising = False
scene.cycles.samples = 128
scene.cycles.sampling_pattern = 'TABULATED_SOBOL'
scene.cycles.use_adaptive_sampling = False
scene.cycles.use_light_tree = False
scene.cycles.blur_glossy = 0.0
scene.cycles.sample_clamp_indirect = 0.0
scene.view_settings.view_transform = 'Standard'
bpy.context.view_layer.update()

# ---- added for rendering (the .blend has no active camera and no usable light): camera, sun
cam_auto = bpy.data.cameras.new('AutoCamera')
cam_auto.lens = 50.0
cam_auto.sensor_width = 36.0
cam_auto.clip_end = 1000.0
ob_auto_camera = bpy.data.objects.new('AutoCamera', cam_auto)
scene.collection.objects.link(ob_auto_camera)
ob_auto_camera.location = (8.86616, -10.7808, 7.06039)
ob_auto_camera.rotation_euler = (1.09748, -7.21219e-08, 0.694738)
scene.camera = ob_auto_camera
light_auto_sun = bpy.data.lights.new('AutoSun', 'SUN')
light_auto_sun.energy = 3.0
light_auto_sun.angle = 0.0523599
ob_auto_sun = bpy.data.objects.new('AutoSun', light_auto_sun)
scene.collection.objects.link(ob_auto_sun)
ob_auto_sun.rotation_euler = (0.872665, 0.174533, 0.523599)
bpy.context.view_layer.update()
